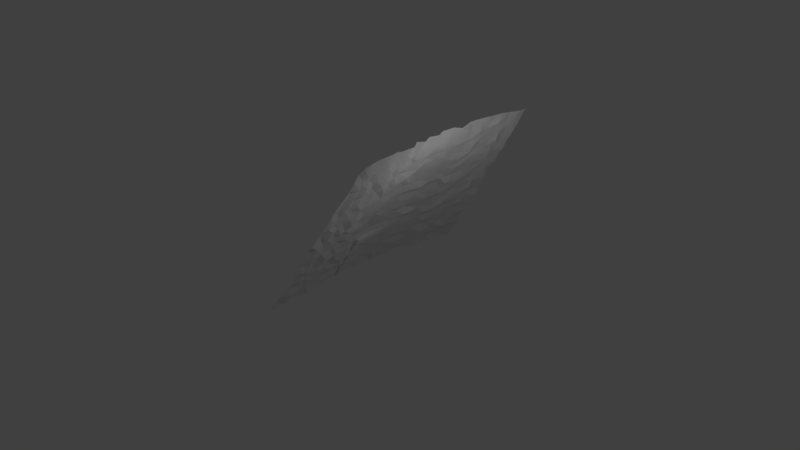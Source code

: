 # Source: startmenu.blend  (saved by Blender 2.79.0; exported with 4.5.12 LTS)
import bpy
from mathutils import Matrix  # noqa: F401  (used for matrix-valued properties, if any)

bpy.ops.wm.read_factory_settings(use_empty=True)
scene = bpy.context.scene
scene.name = 'Scene'

# ---- collections
col_collection_1 = bpy.data.collections.new('Collection 1'); scene.collection.children.link(col_collection_1)

# ---- materials (node trees are filled in below, after node groups)
mat_none = bpy.data.materials.new('None')
mat_none.alpha_threshold = 0.0
mat_none.use_transparent_shadow = False
mat_none.specular_color = (0.8, 0.8, 0.8)
mat_none.roughness = 0.5
mat_none.specular_intensity = 1.0
mat_none_001 = bpy.data.materials.new('None.001')
mat_none_001.alpha_threshold = 0.0
mat_none_001.use_transparent_shadow = False
mat_none_001.specular_color = (0.8, 0.8, 0.8)
mat_none_001.roughness = 0.5
mat_none_001.specular_intensity = 1.0
mat_none_002 = bpy.data.materials.new('None.002')
mat_none_002.alpha_threshold = 0.0
mat_none_002.use_transparent_shadow = False
mat_none_002.specular_color = (0.8, 0.8, 0.8)
mat_none_002.roughness = 0.5
mat_none_002.specular_intensity = 1.0

# ---- material node trees

# ---- world
world_world = bpy.data.worlds.new('World'); scene.world = world_world
world_world.color = (0.05088, 0.05088, 0.05088)
world_world.use_sun_shadow = False
world_world.sun_shadow_jitter_overblur = 0.0
world_world.cycles.sampling_method = 'MANUAL'

# ---- lights
light_lamp = bpy.data.lights.new('Lamp', 'POINT')
light_lamp.transmission_factor = 0.0
light_lamp.cutoff_distance = 30.0
light_lamp.energy = 100.0
light_lamp.shadow_buffer_clip_start = 1.001
light_lamp.shadow_soft_size = 0.1
light_lamp.shadow_maximum_resolution = 0.006
light_lamp.use_absolute_resolution = True

# ---- meshes
me_trunk2_cube = bpy.data.meshes.new('Trunk2_Cube')
me_trunk2_cube.from_pydata([(-0.8537, -8.172, 0.2925), (-0.8855, -4.591, -0.6812), (-0.8537, -8.172, -0.6583), (0.09708, -8.172, -0.6583), (0.1821, -5.621, -0.6812), (0.09708, -8.172, 0.2925), (-0.8811, -4.712, 0.3904), (-0.8855, 5.266, -0.6812), (0.1821, 5.362, -0.316), (0.1821, 5.362, -0.6812), (0.1821, 2.28, 0.3864), (0.1821, 2.959, -0.6812), (0.2186, 2.901, 0.2313), (0.1821, 3.233, 0.3864), (0.1821, 4.676, -0.3508), (0.1821, 5.362, -0.02033), (-0.8718, 2.41, 0.3986), (-0.8855, 3.168, 0.3864), (0.07671, 5.235, 0.3864), (-0.8855, 5.362, 0.3864), (0.1506, 5.282, -0.1682), (0.1821, 4.676, -0.4986), (-0.8855, 5.362, 0.162), (-0.8855, 5.362, -0.2496), (0.1821, 3.991, -0.6812), (-0.874, 0.693, 0.3966), (0.2, 0.7606, -0.7125), (0.1821, 0.4424, 0.4527), (-0.8748, 0.1149, 0.3959), (0.1643, 0.1596, 0.3645), (-0.8353, 0.3783, 0.3628), (-0.8387, 0.2421, -0.6077), (-0.8855, 0.004852, -0.6812), (0.1821, 0.3121, -0.6812), (0.1359, 0.4869, -0.6123), (0.1821, -0.1138, 0.3864), (-0.8855, 0.5231, -0.6812), (0.1908, 0.4647, -0.113), (-0.9038, -1.778, 0.2836), (-0.9121, -1.68, -0.7914), (0.1555, -1.391, -0.7914), (0.09747, -5.893, 0.3115), (0.004355, -4.804, 0.1157), (0.1555, -1.746, 0.2762), (-0.4383, -4.758, 0.3856), (-0.8855, 2.895, -0.6812), (-0.8855, 2.607, -0.4954), (-0.5059, 1.389, -0.6812), (-0.7642, 1.709, -0.6382)], [], [(0, 1, 2), (1, 3, 2), (4, 5, 3), (5, 6, 0), (3, 0, 2), (7, 8, 9), (10, 11, 12), (12, 11, 13), (14, 15, 13), (16, 10, 12), (12, 13, 17), (17, 16, 12), (17, 18, 19), (20, 21, 8), (22, 18, 15), (22, 15, 23), (15, 14, 20), (21, 9, 8), (20, 14, 21), (14, 24, 21), (23, 20, 8), (20, 23, 15), (25, 10, 16), (22, 23, 25), (24, 11, 7), (26, 10, 27), (28, 29, 30), (28, 31, 32), (33, 31, 34), (33, 29, 35), (30, 27, 25), (30, 36, 31), (34, 36, 26), (37, 29, 34), (28, 35, 29), (28, 30, 31), (33, 32, 31), (33, 34, 29), (30, 29, 27), (30, 25, 36), (34, 31, 36), (26, 37, 34), (1, 38, 39), (1, 40, 4), (41, 4, 42), (43, 38, 44), (43, 28, 38), (38, 32, 39), (40, 32, 33), (43, 33, 35), (43, 42, 40), (42, 44, 41), (41, 44, 6), (0, 6, 1), (1, 4, 3), (4, 41, 5), (5, 41, 6), (3, 5, 0), (7, 23, 8), (18, 13, 15), (13, 11, 14), (11, 24, 14), (17, 13, 18), (22, 19, 18), (21, 24, 9), (25, 27, 10), (7, 45, 46, 23), (36, 25, 23, 46), (25, 16, 22), (16, 17, 22), (17, 19, 22), (11, 26, 36, 47), (36, 48, 45, 47), (7, 9, 24), (26, 11, 10), (37, 27, 29), (26, 27, 37), (1, 6, 38), (1, 39, 40), (38, 6, 44), (44, 42, 43), (43, 35, 28), (38, 28, 32), (40, 39, 32), (43, 40, 33), (42, 4, 40), (46, 45, 48, 36), (47, 45, 7, 11)])
me_trunk2_cube.polygons.foreach_set('use_smooth', [True] * 88)
_k = set([(0, 2), (0, 5), (0, 6), (1, 2), (1, 4), (1, 39), (1, 40), (2, 3), (3, 4), (3, 5), (4, 5), (4, 40), (4, 41), (4, 42), (5, 6), (5, 41), (6, 38), (6, 41), (6, 44), (7, 8), (7, 9), (7, 23), (7, 45), (8, 9), (8, 20), (8, 21), (8, 23), (9, 24), (10, 11), (10, 12), (10, 16), (10, 25), (10, 27), (11, 12), (11, 13), (11, 24), (11, 26), (11, 47), (12, 13), (12, 16), (12, 17), (13, 15), (13, 17), (13, 18), (14, 15), (14, 20), (14, 21), (15, 18), (15, 20), (15, 22), (15, 23), (16, 17), (16, 22), (16, 25), (17, 19), (17, 22), (18, 19), (18, 22), (19, 22), (20, 21), (20, 23), (22, 23), (22, 25), (25, 27), (25, 30), (25, 36), (26, 34), (26, 36), (26, 37), (27, 29), (27, 30), (27, 37), (28, 29), (28, 30), (28, 31), (28, 32), (28, 35), (28, 38), (28, 43), (29, 30), (29, 33), (29, 34), (29, 35), (29, 37), (30, 31), (30, 36), (31, 32), (31, 33), (31, 34), (31, 36), (32, 33), (32, 39), (33, 34), (33, 35), (33, 40), (34, 36), (35, 43), (36, 46), (36, 47), (36, 48), (38, 39), (38, 43), (39, 40), (40, 42), (40, 43), (41, 42), (41, 44), (42, 43), (42, 44), (43, 44), (45, 46), (45, 47), (45, 48)])
me_trunk2_cube.attributes.new('sharp_edge', 'BOOLEAN', 'EDGE').data.foreach_set('value', [ (min(e.vertices), max(e.vertices)) in _k for e in me_trunk2_cube.edges])
_uv = me_trunk2_cube.uv_layers.new(name='UVMap')
_uv.uv.foreach_set('vector', [0.8283, 0.9304, 0.9376, 0.9429, 0.8285, 0.9472, 0.6887, 0.9464, 0.6831, 0.9637, 0.6835, 0.9469, 0.936, 0.9048, 0.8288, 0.9268, 0.8283, 0.91, 0.8205, 0.9651, 0.8157, 0.9478, 0.8205, 0.9483, 0.6831, 0.9461, 0.7007, 0.9293, 0.7007, 0.9461, 0.8086, 0.9285, 0.8153, 0.9474, 0.8086, 0.9474, 0.933, 0.9461, 0.933, 0.965, 0.8283, 0.9536, 0.7025, 0.9454, 0.8086, 0.93, 0.8086, 0.9489, 0.9385, 0.9106, 0.9395, 0.9165, 0.9364, 0.9237, 0.9417, 0.9643, 0.9389, 0.9459, 0.9417, 0.9448, 0.9389, 0.9646, 0.9362, 0.9635, 0.9389, 0.9448, 0.954, 0.9434, 0.9529, 0.9432, 0.954, 0.9238, 0.9395, 0.9237, 0.9425, 0.9066, 0.9427, 0.9237, 0.9393, 0.9139, 0.9385, 0.908, 0.9395, 0.9112, 0.8242, 0.9285, 0.8283, 0.9455, 0.8208, 0.9474, 0.8242, 0.9285, 0.8208, 0.9474, 0.8166, 0.9285, 0.8208, 0.9474, 0.8147, 0.9474, 0.8181, 0.9468, 0.9385, 0.908, 0.9395, 0.9048, 0.9395, 0.9112, 0.9393, 0.9139, 0.9385, 0.9106, 0.9385, 0.908, 0.9385, 0.9106, 0.9375, 0.9048, 0.9385, 0.908, 0.8166, 0.9285, 0.8181, 0.9468, 0.8153, 0.9474, 0.8181, 0.9468, 0.8166, 0.9285, 0.8208, 0.9474, 0.943, 0.9234, 0.9455, 0.9048, 0.9455, 0.9234, 0.6955, 0.9611, 0.6954, 0.9538, 0.7024, 0.9652, 0.8227, 0.9477, 0.8242, 0.9477, 0.8205, 0.9665, 0.9362, 0.9655, 0.933, 0.9461, 0.9356, 0.9448, 0.8087, 0.9094, 0.8279, 0.91, 0.8094, 0.91, 0.8087, 0.9094, 0.8094, 0.9272, 0.8086, 0.9285, 0.8283, 0.9285, 0.8094, 0.9272, 0.8274, 0.9273, 0.9529, 0.9257, 0.9529, 0.9442, 0.9526, 0.9446, 0.6843, 0.9279, 0.8085, 0.93, 0.6836, 0.9285, 0.6843, 0.9279, 0.6831, 0.9095, 0.684, 0.9108, 0.702, 0.9104, 0.6831, 0.9095, 0.8086, 0.9094, 0.8086, 0.92, 0.8082, 0.9285, 0.702, 0.9104, 0.8087, 0.9479, 0.809, 0.9666, 0.8086, 0.9663, 0.8087, 0.9094, 0.8094, 0.91, 0.8094, 0.9272, 0.8283, 0.9285, 0.8086, 0.9285, 0.8094, 0.9272, 0.8283, 0.9285, 0.8274, 0.9273, 0.8279, 0.91, 0.6843, 0.9279, 0.8082, 0.9285, 0.8085, 0.93, 0.6843, 0.9279, 0.6836, 0.9285, 0.6831, 0.9095, 0.702, 0.9104, 0.684, 0.9108, 0.6831, 0.9095, 0.8086, 0.9094, 0.8086, 0.92, 0.702, 0.9104, 0.9376, 0.9429, 0.9416, 0.9258, 0.9419, 0.9448, 0.6887, 0.9464, 0.6931, 0.965, 0.6868, 0.9653, 0.9443, 0.9605, 0.9522, 0.9446, 0.9477, 0.9584, 0.8111, 0.9661, 0.8112, 0.9474, 0.8157, 0.9556, 0.8111, 0.9661, 0.8087, 0.9479, 0.8112, 0.9474, 0.9416, 0.9258, 0.9443, 0.9429, 0.9419, 0.9448, 0.6931, 0.965, 0.6954, 0.9466, 0.6954, 0.9655, 0.9501, 0.9427, 0.9529, 0.9257, 0.9526, 0.9446, 0.9501, 0.9427, 0.9453, 0.94, 0.9504, 0.9238, 0.9477, 0.9584, 0.9522, 0.9665, 0.9443, 0.9605, 0.8172, 0.9651, 0.8157, 0.9556, 0.8157, 0.9478, 0.8283, 0.9304, 0.9373, 0.924, 0.9376, 0.9429, 0.6887, 0.9464, 0.6868, 0.9653, 0.6831, 0.9637, 0.936, 0.9048, 0.936, 0.9224, 0.8288, 0.9268, 0.8205, 0.9651, 0.8172, 0.9651, 0.8157, 0.9478, 0.6831, 0.9461, 0.6831, 0.9293, 0.7007, 0.9293, 0.8086, 0.9285, 0.8166, 0.9285, 0.8153, 0.9474, 0.9391, 0.9237, 0.9364, 0.9237, 0.9395, 0.9165, 0.9364, 0.9237, 0.936, 0.9048, 0.9385, 0.9106, 0.936, 0.9048, 0.9375, 0.9048, 0.9385, 0.9106, 0.9395, 0.9237, 0.9396, 0.9048, 0.9425, 0.9066, 0.8242, 0.9285, 0.8283, 0.9285, 0.8283, 0.9455, 0.9385, 0.908, 0.9375, 0.9048, 0.9395, 0.9048, 0.943, 0.9234, 0.9427, 0.9048, 0.9455, 0.9048, 0.6955, 0.9462, 0.6989, 0.9461, 0.6994, 0.9494, 0.6954, 0.9538, 0.7024, 0.9461, 0.7024, 0.9652, 0.6954, 0.9538, 0.6994, 0.9494, 0.7024, 0.9652, 0.6999, 0.9652, 0.6955, 0.9611, 0.6999, 0.9652, 0.6988, 0.965, 0.6955, 0.9611, 0.6988, 0.965, 0.6956, 0.9651, 0.6955, 0.9611, 0.8242, 0.9477, 0.8274, 0.9474, 0.8274, 0.9666, 0.8263, 0.9599, 0.8274, 0.9666, 0.8258, 0.9645, 0.8239, 0.9666, 0.8263, 0.9599, 0.8205, 0.9665, 0.8207, 0.9476, 0.8227, 0.9477, 0.9362, 0.9655, 0.933, 0.965, 0.933, 0.9461, 0.9361, 0.9548, 0.9356, 0.9448, 0.9362, 0.9464, 0.9362, 0.9655, 0.9356, 0.9448, 0.9361, 0.9548, 0.9376, 0.9429, 0.9373, 0.924, 0.9416, 0.9258, 0.6887, 0.9464, 0.6932, 0.9461, 0.6931, 0.965, 0.8112, 0.9474, 0.8157, 0.9478, 0.8157, 0.9556, 0.9489, 0.9153, 0.9455, 0.9067, 0.9489, 0.9048, 0.8111, 0.9661, 0.809, 0.9666, 0.8087, 0.9479, 0.9416, 0.9258, 0.9443, 0.9238, 0.9443, 0.9429, 0.6931, 0.965, 0.6932, 0.9461, 0.6954, 0.9466, 0.9501, 0.9427, 0.9504, 0.9238, 0.9529, 0.9257, 0.9453, 0.94, 0.9443, 0.9258, 0.9504, 0.9238, 0.6994, 0.9494, 0.6989, 0.9461, 0.7007, 0.9469, 0.7024, 0.9461, 0.8263, 0.9599, 0.8239, 0.9666, 0.8205, 0.9665, 0.8242, 0.9477])
me_trunk2_cube.materials.append(mat_none)
me_trunk2_cube.use_remesh_preserve_volume = False
me_trunk2_cube.use_remesh_preserve_attributes = False
me_trunk2_cube.use_mirror_vertex_groups = False
me_trunk2_cube.update()
me_trunk2_cube.normals_split_custom_set([tuple(v) for v in zip(*[iter([-1.0, -0.008205, 0.002547, -0.9999, -0.01049, 0.002844, -1.0, -0.008898, 0.0, -0.001253, -0.006701, -1.0, -0.006532, -0.008172, -0.9999, 0.0, -0.006417, -1.0, 0.9994, -0.03332, 0.0, 0.9994, -0.03332, 0.0, 0.9994, -0.03332, 0.0, 0.0, -0.02828, 0.9996, 0.0, -0.02828, 0.9996, 0.0, -0.02828, 0.9996, 0.0, -1.0, 0.0, 0.0, -1.0, 0.0, 0.0, -1.0, 0.0, -0.08931, 0.996, 0.0, -0.08931, 0.996, 0.0, -0.08931, 0.996, 0.0, 0.9966, -0.06939, -0.04416, 0.9966, -0.06939, -0.04416, 0.9966, -0.06939, -0.04416, 0.9918, 0.1238, -0.03179, 0.9918, 0.1238, -0.03179, 0.9918, 0.1238, -0.03179, 1.0, 6.571e-09, 0.0, 1.0, 1.517e-08, 0.0, 1.0, -4.434e-09, 0.0, 0.04089, 0.2395, 0.97, 0.04089, 0.2395, 0.97, 0.04089, 0.2395, 0.97, 0.02567, -0.4213, 0.9066, 0.02567, -0.4213, 0.9066, 0.02567, -0.4213, 0.9066, 0.1435, 0.01845, 0.9895, 0.1435, 0.01845, 0.9895, 0.1435, 0.01845, 0.9895, -2.937e-08, 0.0, 1.0, 1e-08, 0.0, 1.0, 3.529e-08, 0.0, 1.0, 0.9819, -0.04869, 0.1828, 0.9819, -0.04869, 0.1828, 0.9819, -0.04869, 0.1828, 0.05282, 0.9495, 0.3093, 0.05282, 0.9495, 0.3093, 0.05282, 0.9495, 0.3093, 0.0, 1.0, 0.0, 0.0, 1.0, 0.0, 0.0, 1.0, 0.0, 0.9525, 0.1322, -0.2744, 0.9525, 0.1322, -0.2744, 0.9525, 0.1322, -0.2744, 1.0, 0.0, 0.0, 1.0, 0.0, 0.0, 1.0, 0.0, 0.0, 0.9987, 0.05191, 0.0, 0.9987, 0.05191, 0.0, 0.9987, 0.05191, 0.0, 1.0, 6.571e-09, 0.0, 1.0, 0.0, 0.0, 1.0, 0.0, 0.0, 0.02986, 0.8766, 0.4804, 0.02986, 0.8766, 0.4804, 0.02986, 0.8766, 0.4804, 0.1053, 0.8652, -0.4903, 0.1053, 0.8652, -0.4903, 0.1053, 0.8652, -0.4903, 0.01137, -0.001162, 0.9999, 0.01137, -0.001162, 0.9999, 0.01137, -0.001162, 0.9999, -1.0, -0.002461, 0.0, -1.0, -0.001039, 0.00668, -1.0, -0.002101, 0.002993, 0.0, 0.0, -1.0, 0.0, 0.0, -1.0, 0.0, 0.0, -1.0, 1.0, 0.003449, 0.006246, 0.9999, 0.001738, 0.01384, 0.9999, -2.933e-05, 0.01536, 0.02477, 0.1212, 0.9923, 0.02477, 0.1212, 0.9923, 0.02477, 0.1212, 0.9923, -0.9804, 0.1968, -0.01034, -0.9804, 0.1968, -0.01034, -0.9804, 0.1968, -0.01034, -0.0909, 0.3443, -0.9345, -0.0909, 0.3443, -0.9345, -0.0909, 0.3443, -0.9345, 0.9974, 0.06731, 0.02685, 0.9974, 0.06731, 0.02685, 0.9974, 0.06731, 0.02685, -0.08014, -0.1163, 0.99, -0.08014, -0.1163, 0.99, -0.08014, -0.1163, 0.99, -0.9871, -0.1579, 0.02563, -0.9871, -0.1579, 0.02563, -0.9871, -0.1579, 0.02563, 0.05048, -0.3536, -0.934, 0.05048, -0.3536, -0.934, 0.05048, -0.3536, -0.934, 0.9567, -0.2666, -0.117, 0.9568, -0.2662, -0.117, 0.9566, -0.2667, -0.117, 0.0266, 0.08152, 0.9963, 0.0266, 0.08152, 0.9963, 0.0266, 0.08152, 0.9963, -0.9891, 0.1463, -0.01706, -0.9891, 0.1463, -0.01706, -0.9891, 0.1463, -0.01706, -0.08946, 0.3109, -0.9462, -0.08946, 0.3109, -0.9462, -0.08946, 0.3109, -0.9462, 0.9703, 0.2365, 0.05107, 0.9703, 0.2365, 0.05107, 0.9703, 0.2365, 0.05107, -0.06581, -0.293, 0.9538, -0.06581, -0.293, 0.9538, -0.06581, -0.293, 0.9538, -0.9916, -0.1254, 0.03035, -0.9916, -0.1254, 0.03035, -0.9916, -0.1254, 0.03035, 0.05667, -0.2438, -0.9682, 0.05667, -0.2438, -0.9682, 0.05667, -0.2438, -0.9682, 0.9566, -0.2668, -0.117, 0.9567, -0.2666, -0.117, 0.9566, -0.2667, -0.117, -0.9999, -0.01049, 0.002844, -1.0, -0.007885, 0.00405, -0.9999, -0.008874, 0.006906, -0.02526, -0.02619, -0.9993, -0.02526, -0.02619, -0.9993, -0.02526, -0.02619, -0.9993, 0.9881, 0.1048, 0.113, 0.9881, 0.1048, 0.113, 0.9881, 0.1048, 0.113, 0.005875, 0.03512, 0.9994, 0.01238, 0.03612, 0.9993, 0.007757, 0.0354, 0.9993, 0.008673, -0.05939, 0.9982, 0.008673, -0.05939, 0.9982, 0.008673, -0.05939, 0.9982, -0.9998, 0.01506, 0.008854, -0.9998, 0.01506, 0.008974, -0.9998, 0.01518, 0.009081, -0.01843, 0.06496, -0.9977, -0.01793, 0.06533, -0.9977, -0.01865, 0.06483, -0.9977, 0.9999, -0.01588, -0.006111, 0.9999, -0.0155, -0.00527, 0.9999, -0.01586, -0.006327, 0.9987, -0.04853, -0.01613, 0.9987, -0.04853, -0.01613, 0.9987, -0.04853, -0.01613, 0.5253, 0.194, 0.8285, 0.5253, 0.194, 0.8285, 0.5253, 0.194, 0.8285, 0.004297, -0.06312, 0.998, 0.004297, -0.06312, 0.998, 0.004297, -0.06312, 0.998, -1.0, -0.008205, 0.002547, -1.0, -0.007839, 0.003305, -0.9999, -0.01049, 0.002844, -0.001253, -0.006701, -1.0, -0.008414, -0.008726, -0.9999, -0.006532, -0.008172, -0.9999, 0.9964, -0.0008754, 0.08473, 0.9964, -0.0008754, 0.08473, 0.9964, -0.0008754, 0.08473, 0.07039, -0.008325, 0.9975, 0.07039, -0.008325, 0.9975, 0.07039, -0.008325, 0.9975, 0.0, -1.0, 0.0, 0.0, -1.0, 0.0, 0.0, -1.0, 0.0, -0.01346, 0.9762, -0.2165, -0.01346, 0.9762, -0.2165, -0.01346, 0.9762, -0.2165, 0.9628, 0.05069, 0.2653, 0.9628, 0.05069, 0.2653, 0.9628, 0.05069, 0.2653, 1.0, -4.434e-09, 0.0, 1.0, -7.318e-09, 0.0, 1.0, 6.571e-09, 0.0, 1.0, -7.318e-09, 0.0, 1.0, 0.0, 0.0, 1.0, 6.571e-09, 0.0, -2.937e-08, 0.0, 1.0, -5.558e-08, 0.0, 1.0, 1e-08, 0.0, 1.0, 0.1305, 0.9914, 0.0, 0.1305, 0.9914, 0.0, 0.1305, 0.9914, 0.0, 1.0, 0.0, 0.0, 1.0, 0.0, 0.0, 1.0, 0.0, 0.0, -0.04446, 0.03599, 0.9984, -0.04446, 0.03599, 0.9984, -0.04446, 0.03599, 0.9984, -1.0, 3.71e-08, 0.0, -1.0, 3.71e-08, 0.0, -1.0, -0.0002543, 0.002473, -1.0, -0.001039, 0.00668, -0.9999, -0.0009643, 0.01081, -1.0, -0.002101, 0.002993, -1.0, -0.001039, 0.00668, -1.0, -0.0002543, 0.002473, -0.9973, 0.001209, 0.0729, -0.9973, 0.001209, 0.0729, -0.9973, 0.001209, 0.0729, -0.9785, -0.021, -0.2053, -0.9785, -0.021, -0.2053, -0.9785, -0.021, -0.2053, -1.0, 0.0, 0.0, -1.0, 0.0, 0.0, -1.0, 0.0, 0.0, -0.03184, 0.01396, -0.9994, -0.03184, 0.01396, -0.9994, -0.03184, 0.01396, -0.9994, -0.03184, 0.01396, -0.9994, -0.1644, 0.0, -0.9864, -0.1644, 0.0, -0.9864, -0.1644, 0.0, -0.9864, -0.1644, 0.0, -0.9864, 0.0, 0.0, -1.0, 0.0, 0.0, -1.0, 0.0, 0.0, -1.0, 1.0, 0.003449, 0.006246, 1.0, 0.008047, 0.005121, 0.9999, 0.001738, 0.01384, 0.9977, -0.06692, 0.01261, 0.9977, -0.06692, 0.01261, 0.9977, -0.06692, 0.01261, 1.0, 0.003449, 0.006246, 0.9999, -2.933e-05, 0.01536, 0.9999, -0.000193, 0.01527, -0.9999, -0.01049, 0.002844, -1.0, -0.007839, 0.003305, -1.0, -0.007885, 0.00405, 0.01022, -0.03773, -0.9992, 0.01022, -0.03773, -0.9992, 0.01022, -0.03773, -0.9992, 0.01238, 0.03612, 0.9993, 0.01473, 0.0365, 0.9992, 0.007757, 0.0354, 0.9993, 0.5138, -0.07029, 0.855, 0.5138, -0.07029, 0.855, 0.5138, -0.07029, 0.855, -0.005584, -0.06725, 0.9977, -0.005584, -0.06725, 0.9977, -0.005584, -0.06725, 0.9977, -0.9998, 0.01506, 0.008854, -0.9999, 0.01484, 0.008452, -0.9998, 0.01506, 0.008974, -0.01843, 0.06496, -0.9977, -0.01774, 0.06551, -0.9977, -0.01793, 0.06533, -0.9977, 0.9999, -0.01588, -0.006111, 0.9999, -0.01528, -0.005079, 0.9999, -0.0155, -0.00527, 0.9784, 0.01153, 0.2064, 0.9784, 0.01153, 0.2064, 0.9784, 0.01153, 0.2064, -0.7619, 0.0, -0.6477, -0.7619, 0.0, -0.6477, -0.7619, 0.0, -0.6477, -0.7619, 0.0, -0.6477, 0.0, 0.0, -1.0, 0.0, 0.0, -1.0, 0.0, 0.0, -1.0, 0.0, 0.0, -1.0])] * 3)])
me_plane_001 = bpy.data.meshes.new('Plane.001')
me_plane_001.from_pydata([(-4.244, -4.227, 0.1108), (4.208, -4.185, 0.06617), (-4.341, 4.266, 0.09031), (4.282, 4.256, 0.09232), (-4.27, 3.501, 0.09423), (-4.306, 2.835, 0.1332), (-4.377, 1.941, 0.107), (-4.3, 1.158, 0.108), (-4.334, 0.3919, 0.07085), (-4.264, -0.3149, 0.01924), (-4.189, -1.143, 0.06925), (-4.362, -1.916, 0.01383), (-4.342, -2.631, 0.1405), (-4.332, -3.515, 0.1093), (-3.543, -4.258, 0.06943), (-2.792, -4.197, 0.05466), (-2.04, -4.288, 0.08096), (-1.158, -4.176, 0.09355), (-0.3904, -4.283, 0.1497), (0.3276, -4.178, 0.1228), (1.166, -4.188, 0.07133), (1.873, -4.31, 0.05763), (2.75, -4.248, 0.04902), (3.478, -4.257, 0.07388), (4.248, -3.492, 0.1194), (4.23, -2.648, 0.1059), (4.161, -2.079, 0.1011), (4.297, -1.244, 0.1396), (4.211, -0.4022, 0.1499), (4.15, 0.3645, 0.1712), (4.189, 1.185, -0.01834), (4.241, 1.889, 0.1057), (4.223, 2.796, 0.1289), (4.24, 3.474, 0.1119), (3.475, 4.273, 0.04861), (2.607, 4.338, 0.09769), (1.89, 4.311, 0.0503), (1.019, 4.316, 0.06408), (0.4307, 4.2, 0.1425), (-0.4115, 4.308, 0.1015), (-1.213, 4.312, 0.001469), (-1.933, 4.347, 0.01957), (-2.662, 4.281, 0.1393), (-3.535, 4.307, 0.08777), (-3.525, -3.468, -0.02292), (-3.529, -2.721, 0.05498), (-3.536, -1.934, 0.1402), (-3.569, -1.167, 0.1189), (-3.542, -0.3707, 0.09632), (-3.509, 0.3439, 0.06267), (-3.521, 1.247, 0.09083), (-3.604, 1.869, 0.08678), (-3.554, 2.759, 0.07531), (-3.53, 3.566, 0.08856), (-2.732, -3.434, 0.02625), (-2.868, -2.665, 0.09247), (-2.766, -1.915, 0.1428), (-2.842, -1.19, 0.01622), (-2.678, -0.3838, 0.1421), (-2.804, 0.4254, 0.04942), (-2.805, 1.261, 0.06868), (-2.739, 1.978, 0.1713), (-2.787, 2.722, 0.03566), (-2.791, 3.495, 0.05764), (-2.016, -3.522, 0.02527), (-1.999, -2.623, 0.0154), (-1.971, -1.869, 0.07541), (-2.021, -1.114, 0.01702), (-2.018, -0.3762, 0.0487), (-2.037, 0.4499, 0.01205), (-1.943, 1.168, 0.08096), (-1.993, 1.931, 0.1501), (-2.05, 2.721, 0.08362), (-1.98, 3.528, 0.0942), (-1.215, -3.537, 0.0171), (-1.25, -2.658, 0.08811), (-1.168, -1.932, 0.1272), (-1.253, -1.189, 0.1334), (-1.236, -0.3691, 0.1407), (-1.283, 0.3976, 0.05455), (-1.1, 1.231, 0.07554), (-1.306, 2.007, 0.1225), (-1.133, 2.726, 0.04154), (-1.211, 3.521, 0.07463), (-0.3527, -3.52, 0.09397), (-0.5047, -2.692, 0.1146), (-0.4884, -1.873, 0.02975), (-0.3744, -1.168, 0.06216), (-0.3821, -0.3698, 0.05072), (-0.4304, 0.3444, 0.03803), (-0.4525, 1.281, 0.04666), (-0.3723, 2.033, 0.06739), (-0.3804, 2.713, 0.1296), (-0.4529, 3.583, -0.005487), (0.3661, -3.44, 0.03323), (0.3854, -2.778, 0.1129), (0.2606, -1.885, 0.01803), (0.3683, -1.235, 0.09286), (0.3687, -0.3937, 0.07324), (0.3522, 0.3544, 0.1504), (0.3686, 1.245, 0.1464), (0.3888, 1.947, -0.03071), (0.3491, 2.75, 0.01869), (0.2895, 3.561, 0.1313), (1.141, -3.522, 0.1563), (1.101, -2.679, 0.1254), (1.126, -1.814, 0.05224), (1.122, -1.093, 0.118), (1.209, -0.374, 0.1021), (1.091, 0.5161, 0.1346), (1.186, 1.19, 0.1075), (1.219, 1.93, 0.06914), (1.142, 2.702, 0.0956), (1.104, 3.545, 0.0703), (1.917, -3.443, 0.06436), (1.963, -2.721, 0.1333), (1.909, -1.94, 0.1047), (1.957, -1.194, 0.1135), (2.011, -0.3098, 0.00497), (1.987, 0.4761, 0.1285), (1.923, 1.217, 0.08299), (1.955, 1.954, 0.02564), (1.981, 2.765, 0.03889), (1.958, 3.576, 0.03757), (2.622, -3.363, 0.0999), (2.773, -2.711, 0.102), (2.67, -1.843, 0.01692), (2.676, -1.125, 0.07579), (2.706, -0.2828, 0.1572), (2.53, 0.4269, 0.1855), (2.698, 1.181, 0.07673), (2.694, 2.005, 0.1344), (2.755, 2.751, 0.1427), (2.628, 3.524, 0.00119), (3.521, -3.5, 0.06055), (3.417, -2.659, 0.08197), (3.468, -1.902, 0.1138), (3.464, -1.108, 0.04395), (3.445, -0.3651, 0.06672), (3.429, 0.385, 0.02813), (3.44, 1.125, 0.05808), (3.412, 1.98, 0.1003), (3.478, 2.733, 0.1046), (3.479, 3.58, 0.08111), (-4.281, -3.81, 0.07609), (3.831, -4.21, 0.1309), (4.29, 3.972, 0.04352), (-3.91, 4.249, 0.1391), (-4.318, 3.867, 0.1349), (-4.299, 3.167, 0.06221), (-4.26, 2.392, -0.008191), (-4.238, 1.663, 0.136), (-4.359, 0.8195, 0.05656), (-4.322, -0.01881, 0.02243), (-4.377, -0.7801, 0.1081), (-4.299, -1.474, 0.0168), (-4.314, -2.294, 0.08702), (-4.324, -3.056, 0.09589), (-3.991, -4.247, 0.08585), (-3.184, -4.263, 0.07193), (-2.378, -4.214, 0.06716), (-1.553, -4.266, 0.1466), (-0.8423, -4.234, 0.08216), (-0.1149, -4.283, 0.04698), (0.733, -4.254, 0.06843), (1.534, -4.251, 0.06576), (2.282, -4.247, 0.07728), (3.073, -4.279, 0.03347), (4.309, -3.86, 0.0684), (4.263, -3.127, 0.1084), (4.234, -2.315, 0.1184), (4.247, -1.467, 0.0206), (4.215, -0.7779, 0.05005), (4.198, 0.04665, 0.05901), (4.313, 0.7596, 0.05133), (4.191, 1.63, 0.1177), (4.318, 2.423, 0.06333), (4.276, 3.129, 0.1125), (3.912, 4.286, 0.09992), (3.077, 4.297, 0.06522), (2.326, 4.311, 0.1089), (1.526, 4.342, 0.1338), (0.7668, 4.291, 0.08812), (-0.06328, 4.256, 0.04832), (-0.7737, 4.295, 0.09973), (-1.639, 4.326, 0.04223), (-2.392, 4.276, 0.04476), (-3.249, 4.348, 0.0481), (-3.524, 3.897, 0.09853), (-3.521, -3.882, 0.04486), (-3.547, -3.048, 0.05748), (-3.52, -2.307, 0.1358), (-3.561, -1.518, 0.09429), (-3.552, -0.7856, 0.08214), (-3.533, 0.008819, 0.08542), (-3.572, 0.827, 0.02661), (-3.53, 1.603, 0.09203), (-3.558, 2.381, 0.06581), (-3.547, 3.125, 0.0669), (-2.822, 3.95, 0.09493), (-2.796, -3.894, 0.1123), (-2.813, -3.042, 0.08575), (-2.703, -2.281, 0.05784), (-2.767, -1.584, 0.1605), (-2.813, -0.781, 0.05653), (-2.7, 0.02307, 0.05492), (-2.743, 0.7704, 0.05611), (-2.763, 1.632, 0.07429), (-2.791, 2.348, 0.141), (-2.732, 3.145, 0.1679), (-1.975, 3.934, 0.108), (-1.914, -3.815, 0.01092), (-1.983, -3.065, 0.1196), (-1.968, -2.297, 0.03572), (-2.031, -1.526, 0.06913), (-2.02, -0.7046, 0.08472), (-1.952, 0.05331, 0.03908), (-1.944, 0.7974, 0.09809), (-2.019, 1.593, 0.0838), (-1.949, 2.319, 0.04533), (-1.959, 3.162, 0.09707), (-1.217, 3.968, 0.04796), (-1.218, -3.83, 0.05958), (-1.183, -3.097, 0.08304), (-1.269, -2.304, 0.1271), (-1.173, -1.532, 0.08669), (-1.262, -0.7122, 0.1462), (-1.176, 0.06188, 0.0913), (-1.177, 0.793, 0.00896), (-1.24, 1.561, 0.1306), (-1.234, 2.354, -0.007013), (-1.162, 3.187, 0.04593), (-0.4578, 3.879, 0.1078), (-0.4388, -3.836, -0.003848), (-0.3886, -3.091, 0.06096), (-0.407, -2.297, 0.1159), (-0.467, -1.508, 0.04598), (-0.3313, -0.7321, 0.1168), (-0.3999, 0.04357, 0.1069), (-0.5136, 0.7721, 0.05985), (-0.5019, 1.536, 0.08713), (-0.4288, 2.351, 0.06564), (-0.4493, 3.174, 0.1016), (0.3198, 3.918, 0.08416), (0.358, -3.962, 0.133), (0.3723, -3.083, 0.1031), (0.3073, -2.35, -0.01727), (0.3418, -1.537, 0.1087), (0.3282, -0.8031, 0.03904), (0.3701, 0.03914, 0.09755), (0.3595, 0.8321, 0.09645), (0.3553, 1.643, 0.1457), (0.3844, 2.377, 0.0375), (0.2917, 3.18, 0.08449), (1.065, 3.999, 0.02874), (1.133, -3.836, 0.07263), (1.139, -3.024, 0.119), (1.075, -2.292, 0.04735), (1.138, -1.551, 0.0925), (1.125, -0.7502, 0.1125), (1.194, -0.03665, 0.101), (1.073, 0.7772, 0.09013), (1.024, 1.543, 0.1314), (1.091, 2.263, 0.0713), (1.117, 3.244, 0.1025), (1.857, 3.897, 0.1135), (1.889, -3.872, 0.1277), (1.929, -3.119, 0.1694), (1.864, -2.32, 0.1435), (1.897, -1.523, 0.04756), (1.822, -0.7237, 0.04181), (1.889, 0.002099, 0.07149), (1.856, 0.8797, 0.09429), (1.933, 1.547, 0.07375), (1.902, 2.404, 0.05804), (1.894, 3.135, 0.02477), (2.624, 3.894, 0.1505), (2.662, -3.851, 0.1119), (2.655, -2.991, 0.02801), (2.67, -2.37, 0.04717), (2.726, -1.526, 0.1271), (2.669, -0.746, 0.08663), (2.657, 0.007814, 0.07737), (2.708, 0.7665, 0.1323), (2.663, 1.569, 0.1055), (2.666, 2.419, 0.02872), (2.622, 3.193, 0.1078), (3.473, 3.931, 0.03087), (3.468, -3.822, 0.1125), (3.46, -3.064, 0.09009), (3.443, -2.292, 0.05349), (3.477, -1.537, 0.08243), (3.44, -0.7385, 0.07158), (3.444, 0.05846, 0.09086), (3.466, 0.8481, 0.03718), (3.48, 1.584, 0.07395), (3.522, 2.385, 0.02921), (3.493, 3.145, 0.1164), (-3.96, -3.492, 0.08757), (-3.921, -2.694, 0.1281), (-3.912, -1.94, 0.1196), (-3.924, -1.118, 0.06118), (-3.901, -0.3376, 0.05681), (-3.949, 0.3931, 0.03023), (-3.952, 1.163, 0.04499), (-3.885, 1.99, 0.1177), (-3.992, 2.748, 0.1159), (-3.896, 3.538, 0.1163), (-3.166, -3.442, 0.1062), (-3.175, -2.659, 0.04824), (-3.144, -1.945, 0.1479), (-3.138, -1.114, 0.06159), (-3.093, -0.3503, 0.1326), (-3.11, 0.4004, 0.04387), (-3.166, 1.186, 0.1421), (-3.106, 1.977, 0.03655), (-3.157, 2.697, 0.07486), (-3.233, 3.499, 0.04798), (-2.346, -3.513, 0.07965), (-2.384, -2.698, 0.04312), (-2.331, -1.907, 0.1831), (-2.324, -1.127, 0.0667), (-2.413, -0.4028, 0.08048), (-2.393, 0.4487, 0.02599), (-2.37, 1.224, 0.06068), (-2.354, 1.887, 0.08287), (-2.34, 2.745, 0.0654), (-2.388, 3.485, 0.07715), (-1.626, -3.472, 0.04227), (-1.543, -2.72, -0.008471), (-1.572, -2.009, 0.05317), (-1.58, -1.119, 0.08165), (-1.589, -0.3821, 0.05009), (-1.631, 0.4259, 0.007529), (-1.589, 1.256, 0.09029), (-1.641, 2.001, 0.0666), (-1.557, 2.765, 0.1113), (-1.527, 3.543, 0.03872), (-0.7892, -3.46, 0.03309), (-0.8251, -2.691, 0.08648), (-0.8093, -1.937, 0.007717), (-0.7881, -1.101, 0.09027), (-0.7534, -0.3403, 0.0825), (-0.7684, 0.395, 0.07935), (-0.8115, 1.203, 0.06976), (-0.78, 2.008, 0.1458), (-0.8222, 2.762, 0.06573), (-0.8294, 3.518, 0.08132), (-0.07925, -3.467, 0.03478), (-0.06644, -2.69, 0.02561), (-0.02977, -1.953, 0.09282), (-0.05852, -1.156, 0.1007), (-0.03813, -0.4141, 0.0803), (-0.03998, 0.3842, 0.06149), (-0.0877, 1.163, 0.1187), (-0.03375, 1.943, 0.109), (-0.07174, 2.761, 0.08635), (-0.04356, 3.588, 0.06886), (0.6687, -3.468, 0.1359), (0.7362, -2.71, 0.05715), (0.7123, -1.864, 0.09643), (0.7673, -1.118, 0.1059), (0.7298, -0.3519, 0.07468), (0.7396, 0.4431, 0.04991), (0.7399, 1.216, 0.08206), (0.7061, 1.925, 0.1033), (0.7383, 2.749, 0.06728), (0.7473, 3.506, 0.137), (1.518, -3.482, 0.09767), (1.476, -2.697, 0.07118), (1.477, -1.97, 0.09434), (1.426, -1.174, 0.07873), (1.602, -0.3159, 0.07989), (1.534, 0.3904, 0.1598), (1.528, 1.254, 0.09614), (1.425, 1.943, 0.09954), (1.505, 2.707, 0.06553), (1.434, 3.55, 0.01877), (2.314, -3.389, 0.05987), (2.241, -2.689, 0.09982), (2.301, -1.923, 0.03396), (2.33, -1.116, 0.09205), (2.23, -0.372, 0.1518), (2.343, 0.4233, 0.09839), (2.28, 1.195, 0.04069), (2.265, 1.975, 0.1105), (2.32, 2.782, 0.124), (2.376, 3.5, 0.1325), (3.021, -3.502, 0.1589), (3.078, -2.671, 0.07621), (3.066, -1.906, 0.03621), (3.061, -1.191, 0.1033), (3.028, -0.4164, 0.07128), (3.098, 0.4229, 0.06852), (3.121, 1.253, 0.06352), (2.999, 1.967, 0.06316), (3.089, 2.732, 0.1108), (3.059, 3.505, 0.08307), (3.817, -3.473, 0.0621), (3.87, -2.655, 0.04774), (3.816, -1.938, 0.09055), (3.84, -1.076, 0.117), (3.847, -0.3217, 0.07077), (3.821, 0.4093, 0.1195), (3.804, 1.182, 0.09883), (3.854, 1.923, 0.1622), (3.877, 2.753, 0.1023), (3.781, 3.559, 0.06409), (3.907, 3.882, 0.05911), (-3.977, 3.894, 0.09695), (-3.185, 3.887, 0.05129), (-2.408, 3.908, 0.0415), (-1.682, 3.915, 0.05428), (-0.803, 3.944, 0.1345), (0.01401, 3.923, 0.08645), (0.6798, 3.997, 0.0839), (1.583, 3.914, 0.09097), (2.299, 3.84, 0.1169), (3.07, 3.892, 0.1405), (-3.972, -3.855, 0.137), (-3.984, -3.059, 0.1548), (-3.962, -2.293, 0.08059), (-3.951, -1.564, 0.03977), (-3.952, -0.7141, 0.1706), (-3.914, -0.02749, 0.1002), (-4.026, 0.7565, 0.04706), (-3.976, 1.541, 0.09975), (-3.998, 2.422, 0.0465), (-3.903, 3.098, 0.2001), (-3.142, -3.885, 0.1143), (-3.211, -3.055, 0.1102), (-3.259, -2.273, 0.02154), (-3.206, -1.442, 0.04573), (-3.153, -0.774, 0.1733), (-3.158, 0.02348, 0.09428), (-3.145, 0.7597, 0.1082), (-3.038, 1.541, 0.0551), (-3.174, 2.366, 0.04625), (-3.071, 3.167, -0.02203), (-2.363, -3.8, 0.1467), (-2.395, -3.051, 0.04955), (-2.309, -2.31, 0.1238), (-2.314, -1.566, 0.06093), (-2.362, -0.7526, 0.21), (-2.449, 0.07041, 0.08193), (-2.409, 0.7847, 0.09083), (-2.315, 1.619, 0.104), (-2.309, 2.431, 0.03968), (-2.326, 3.161, 0.1238), (-1.541, -3.865, 0.1103), (-1.529, -3.1, 0.1248), (-1.575, -2.216, 0.1334), (-1.657, -1.558, 0.1167), (-1.581, -0.7622, 0.04908), (-1.676, 0.1469, -0.02553), (-1.619, 0.9062, 0.1575), (-1.569, 1.553, 0.05062), (-1.586, 2.337, 0.04451), (-1.599, 3.12, 0.07729), (-0.7459, -3.889, 0.02837), (-0.8633, -3.12, 0.1149), (-0.835, -2.391, 0.1302), (-0.8346, -1.543, 0.07735), (-0.7921, -0.6953, 0.1649), (-0.8035, 0.04293, 0.08746), (-0.8784, 0.7237, 0.2076), (-0.7852, 1.546, 0.1227), (-0.7936, 2.44, 0.09817), (-0.8015, 3.181, 0.06024), (-0.02353, -3.791, 0.1235), (-0.03623, -3.049, 0.115), (-0.1094, -2.41, 0.05526), (-0.08674, -1.528, 0.1585), (-0.008696, -0.7563, 0.06439), (-0.05619, 0.08128, 0.12), (0.02997, 0.8707, 0.03249), (-0.03804, 1.545, 0.09685), (-0.07113, 2.426, 0.05738), (0.07999, 3.091, 0.08265), (0.7139, -3.844, 0.03938), (0.7394, -3.099, 0.1118), (0.7237, -2.3, 0.01848), (0.7299, -1.519, 0.1023), (0.6769, -0.6888, 0.04872), (0.7322, 0.02724, 0.06693), (0.7329, 0.8458, -0.02434), (0.7238, 1.614, 0.06222), (0.7935, 2.32, 0.1299), (0.7293, 3.13, 0.06836), (1.494, -3.783, 0.1552), (1.436, -3.05, 0.1314), (1.423, -2.355, 0.1023), (1.53, -1.499, 0.1514), (1.548, -0.7846, 0.08619), (1.518, -0.02002, 0.01958), (1.514, 0.7949, 0.127), (1.576, 1.539, 0.1124), (1.486, 2.297, 0.03024), (1.483, 3.122, 0.04124), (2.297, -3.905, 0.1206), (2.316, -3.063, -0.01671), (2.188, -2.278, 0.1617), (2.3, -1.565, 0.07094), (2.322, -0.7521, 0.1663), (2.263, 0.06573, 0.03238), (2.363, 0.8234, 0.1172), (2.294, 1.568, 0.1183), (2.24, 2.387, 0.02105), (2.296, 3.231, 0.09601), (2.995, -3.743, -0.03654), (3.048, -3.133, 0.1517), (3.067, -2.29, 0.05679), (3.115, -1.58, 0.08564), (3.127, -0.7031, 0.1337), (3.046, 0.08895, 0.04331), (3.133, 0.826, 0.01762), (2.98, 1.507, 0.02947), (2.953, 2.301, 0.09628), (3.003, 3.179, 0.1165), (3.886, -3.889, 0.04939), (3.855, -3.084, 0.07487), (3.774, -2.291, 0.07596), (3.793, -1.461, 0.0331), (3.903, -0.7179, 0.03458), (3.764, -0.02665, 0.1407), (3.814, 0.8043, 0.03337), (3.814, 1.646, 0.06115), (3.792, 2.317, 0.1047), (3.846, 3.032, -0.01936)], [], [(33, 408, 407), (53, 409, 307), (53, 410, 188), (73, 411, 327), (83, 412, 337), (93, 413, 347), (103, 414, 357), (113, 415, 367), (123, 416, 377), (133, 417, 387), (143, 418, 397), (14, 419, 158), (44, 420, 298), (45, 421, 299), (46, 422, 300), (47, 423, 301), (48, 424, 302), (49, 425, 303), (50, 426, 304), (51, 427, 305), (52, 428, 306), (15, 429, 159), (54, 430, 308), (55, 431, 309), (56, 432, 310), (57, 433, 311), (58, 434, 312), (59, 435, 313), (60, 436, 314), (61, 437, 315), (62, 438, 316), (16, 439, 160), (64, 440, 318), (65, 441, 319), (66, 442, 320), (67, 443, 321), (68, 444, 322), (69, 445, 323), (70, 446, 324), (61, 447, 208), (62, 448, 209), (17, 449, 161), (74, 450, 328), (75, 451, 329), (76, 452, 330), (77, 453, 331), (78, 454, 332), (79, 455, 333), (80, 456, 334), (71, 457, 219), (72, 458, 220), (18, 459, 162), (84, 460, 338), (85, 461, 339), (86, 462, 340), (87, 463, 341), (88, 464, 342), (89, 465, 343), (90, 466, 344), (81, 467, 230), (82, 468, 231), (19, 469, 163), (94, 470, 348), (95, 471, 349), (96, 472, 350), (97, 473, 351), (98, 474, 352), (99, 475, 353), (100, 476, 354), (91, 477, 241), (92, 478, 242), (20, 479, 164), (104, 480, 358), (105, 481, 359), (106, 482, 360), (107, 483, 361), (108, 484, 362), (109, 485, 363), (110, 486, 364), (101, 487, 252), (102, 488, 253), (21, 489, 165), (114, 490, 368), (115, 491, 369), (116, 492, 370), (117, 493, 371), (118, 494, 372), (119, 495, 373), (120, 496, 374), (111, 497, 263), (112, 498, 264), (22, 499, 166), (124, 500, 378), (125, 501, 379), (126, 502, 380), (127, 503, 381), (118, 504, 271), (129, 505, 383), (130, 506, 384), (121, 507, 274), (122, 508, 275), (23, 509, 167), (134, 510, 388), (135, 511, 389), (136, 512, 390), (137, 513, 391), (128, 514, 282), (139, 515, 393), (140, 516, 394), (131, 517, 285), (132, 518, 286), (1, 519, 145), (24, 520, 398), (25, 521, 399), (26, 522, 400), (27, 523, 401), (28, 524, 402), (29, 525, 403), (30, 526, 404), (31, 527, 405), (142, 528, 297), (33, 146, 408), (53, 188, 409), (53, 317, 410), (73, 210, 411), (83, 221, 412), (93, 232, 413), (103, 243, 414), (113, 254, 415), (123, 265, 416), (133, 276, 417), (143, 287, 418), (14, 189, 419), (44, 190, 420), (45, 191, 421), (46, 192, 422), (47, 193, 423), (48, 194, 424), (49, 195, 425), (50, 196, 426), (51, 197, 427), (52, 198, 428), (15, 200, 429), (54, 201, 430), (55, 202, 431), (56, 203, 432), (57, 204, 433), (58, 205, 434), (59, 206, 435), (60, 207, 436), (61, 208, 437), (62, 209, 438), (16, 211, 439), (64, 212, 440), (65, 213, 441), (66, 214, 442), (67, 215, 443), (68, 216, 444), (69, 217, 445), (70, 218, 446), (61, 325, 447), (62, 326, 448), (17, 222, 449), (74, 223, 450), (75, 224, 451), (76, 225, 452), (77, 226, 453), (78, 227, 454), (79, 228, 455), (80, 229, 456), (71, 335, 457), (72, 336, 458), (18, 233, 459), (84, 234, 460), (85, 235, 461), (86, 236, 462), (87, 237, 463), (88, 238, 464), (89, 239, 465), (90, 240, 466), (81, 345, 467), (82, 346, 468), (19, 244, 469), (94, 245, 470), (95, 246, 471), (96, 247, 472), (97, 248, 473), (98, 249, 474), (99, 250, 475), (100, 251, 476), (91, 355, 477), (92, 356, 478), (20, 255, 479), (104, 256, 480), (105, 257, 481), (106, 258, 482), (107, 259, 483), (108, 260, 484), (109, 261, 485), (110, 262, 486), (101, 365, 487), (102, 366, 488), (21, 266, 489), (114, 267, 490), (115, 268, 491), (116, 269, 492), (117, 270, 493), (118, 271, 494), (119, 272, 495), (120, 273, 496), (111, 375, 497), (112, 376, 498), (22, 277, 499), (124, 278, 500), (125, 279, 501), (126, 280, 502), (127, 281, 503), (118, 382, 504), (129, 283, 505), (130, 284, 506), (121, 385, 507), (122, 386, 508), (23, 288, 509), (134, 289, 510), (135, 290, 511), (136, 291, 512), (137, 292, 513), (128, 392, 514), (139, 294, 515), (140, 295, 516), (131, 395, 517), (132, 396, 518), (1, 168, 519), (24, 169, 520), (25, 170, 521), (26, 171, 522), (27, 172, 523), (28, 173, 524), (29, 174, 525), (30, 175, 526), (31, 176, 527), (142, 406, 528), (528, 177, 33), (528, 406, 177), (406, 32, 177), (527, 406, 142), (527, 176, 406), (176, 32, 406), (526, 405, 141), (526, 175, 405), (175, 31, 405), (525, 404, 140), (525, 174, 404), (174, 30, 404), (524, 403, 139), (524, 173, 403), (173, 29, 403), (523, 402, 138), (523, 172, 402), (172, 28, 402), (522, 401, 137), (522, 171, 401), (171, 27, 401), (521, 400, 136), (521, 170, 400), (170, 26, 400), (520, 399, 135), (520, 169, 399), (169, 25, 399), (519, 398, 134), (519, 168, 398), (168, 24, 398), (518, 297, 143), (518, 396, 297), (396, 142, 297), (517, 296, 142), (517, 395, 296), (395, 141, 296), (516, 395, 131), (516, 295, 395), (295, 141, 395), (515, 394, 130), (515, 294, 394), (294, 140, 394), (514, 293, 139), (514, 392, 293), (392, 138, 293), (513, 392, 128), (513, 292, 392), (292, 138, 392), (512, 391, 127), (512, 291, 391), (291, 137, 391), (511, 390, 126), (511, 290, 390), (290, 136, 390), (510, 389, 125), (510, 289, 389), (289, 135, 389), (509, 388, 124), (509, 288, 388), (288, 134, 388), (508, 286, 133), (508, 386, 286), (386, 132, 286), (507, 285, 132), (507, 385, 285), (385, 131, 285), (506, 385, 121), (506, 284, 385), (284, 131, 385), (505, 384, 120), (505, 283, 384), (283, 130, 384), (504, 282, 129), (504, 382, 282), (382, 128, 282), (503, 382, 118), (503, 281, 382), (281, 128, 382), (502, 381, 117), (502, 280, 381), (280, 127, 381), (501, 380, 116), (501, 279, 380), (279, 126, 380), (500, 379, 115), (500, 278, 379), (278, 125, 379), (499, 378, 114), (499, 277, 378), (277, 124, 378), (498, 275, 123), (498, 376, 275), (376, 122, 275), (497, 274, 122), (497, 375, 274), (375, 121, 274), (496, 375, 111), (496, 273, 375), (273, 121, 375), (495, 374, 110), (495, 272, 374), (272, 120, 374), (494, 373, 109), (494, 271, 373), (271, 119, 373), (493, 372, 108), (493, 270, 372), (270, 118, 372), (492, 371, 107), (492, 269, 371), (269, 117, 371), (491, 370, 106), (491, 268, 370), (268, 116, 370), (490, 369, 105), (490, 267, 369), (267, 115, 369), (489, 368, 104), (489, 266, 368), (266, 114, 368), (488, 264, 113), (488, 366, 264), (366, 112, 264), (487, 263, 112), (487, 365, 263), (365, 111, 263), (486, 365, 101), (486, 262, 365), (262, 111, 365), (485, 364, 100), (485, 261, 364), (261, 110, 364), (484, 363, 99), (484, 260, 363), (260, 109, 363), (483, 362, 98), (483, 259, 362), (259, 108, 362), (482, 361, 97), (482, 258, 361), (258, 107, 361), (481, 360, 96), (481, 257, 360), (257, 106, 360), (480, 359, 95), (480, 256, 359), (256, 105, 359), (479, 358, 94), (479, 255, 358), (255, 104, 358), (478, 253, 103), (478, 356, 253), (356, 102, 253), (477, 252, 102), (477, 355, 252), (355, 101, 252), (476, 355, 91), (476, 251, 355), (251, 101, 355), (475, 354, 90), (475, 250, 354), (250, 100, 354), (474, 353, 89), (474, 249, 353), (249, 99, 353), (473, 352, 88), (473, 248, 352), (248, 98, 352), (472, 351, 87), (472, 247, 351), (247, 97, 351), (471, 350, 86), (471, 246, 350), (246, 96, 350), (470, 349, 85), (470, 245, 349), (245, 95, 349), (469, 348, 84), (469, 244, 348), (244, 94, 348), (468, 242, 93), (468, 346, 242), (346, 92, 242), (467, 241, 92), (467, 345, 241), (345, 91, 241), (466, 345, 81), (466, 240, 345), (240, 91, 345), (465, 344, 80), (465, 239, 344), (239, 90, 344), (464, 343, 79), (464, 238, 343), (238, 89, 343), (463, 342, 78), (463, 237, 342), (237, 88, 342), (462, 341, 77), (462, 236, 341), (236, 87, 341), (461, 340, 76), (461, 235, 340), (235, 86, 340), (460, 339, 75), (460, 234, 339), (234, 85, 339), (459, 338, 74), (459, 233, 338), (233, 84, 338), (458, 231, 83), (458, 336, 231), (336, 82, 231), (457, 230, 82), (457, 335, 230), (335, 81, 230), (456, 335, 71), (456, 229, 335), (229, 81, 335), (455, 334, 70), (455, 228, 334), (228, 80, 334), (454, 333, 69), (454, 227, 333), (227, 79, 333), (453, 332, 68), (453, 226, 332), (226, 78, 332), (452, 331, 67), (452, 225, 331), (225, 77, 331), (451, 330, 66), (451, 224, 330), (224, 76, 330), (450, 329, 65), (450, 223, 329), (223, 75, 329), (449, 328, 64), (449, 222, 328), (222, 74, 328), (448, 220, 73), (448, 326, 220), (326, 72, 220), (447, 219, 72), (447, 325, 219), (325, 71, 219), (446, 325, 61), (446, 218, 325), (218, 71, 325), (445, 324, 60), (445, 217, 324), (217, 70, 324), (444, 323, 59), (444, 216, 323), (216, 69, 323), (443, 322, 58), (443, 215, 322), (215, 68, 322), (442, 321, 57), (442, 214, 321), (214, 67, 321), (441, 320, 56), (441, 213, 320), (213, 66, 320), (440, 319, 55), (440, 212, 319), (212, 65, 319), (439, 318, 54), (439, 211, 318), (211, 64, 318), (438, 317, 53), (438, 209, 317), (209, 63, 317), (437, 316, 52), (437, 208, 316), (208, 62, 316), (436, 315, 51), (436, 207, 315), (207, 61, 315), (435, 314, 50), (435, 206, 314), (206, 60, 314), (434, 313, 49), (434, 205, 313), (205, 59, 313), (433, 312, 48), (433, 204, 312), (204, 58, 312), (432, 311, 47), (432, 203, 311), (203, 57, 311), (431, 310, 46), (431, 202, 310), (202, 56, 310), (430, 309, 45), (430, 201, 309), (201, 55, 309), (429, 308, 44), (429, 200, 308), (200, 54, 308), (428, 307, 4), (428, 198, 307), (198, 53, 307), (427, 306, 5), (427, 197, 306), (197, 52, 306), (426, 305, 6), (426, 196, 305), (196, 51, 305), (425, 304, 7), (425, 195, 304), (195, 50, 304), (424, 303, 8), (424, 194, 303), (194, 49, 303), (423, 302, 9), (423, 193, 302), (193, 48, 302), (422, 301, 10), (422, 192, 301), (192, 47, 301), (421, 300, 11), (421, 191, 300), (191, 46, 300), (420, 299, 12), (420, 190, 299), (190, 45, 299), (419, 298, 13), (419, 189, 298), (189, 44, 298), (418, 179, 35), (418, 287, 179), (287, 34, 179), (417, 180, 36), (417, 276, 180), (276, 35, 180), (416, 181, 37), (416, 265, 181), (265, 36, 181), (415, 182, 38), (415, 254, 182), (254, 37, 182), (414, 183, 39), (414, 243, 183), (243, 38, 183), (413, 184, 40), (413, 232, 184), (232, 39, 184), (412, 185, 41), (412, 221, 185), (221, 40, 185), (411, 186, 42), (411, 210, 186), (210, 41, 186), (410, 199, 42), (410, 317, 199), (317, 63, 199), (409, 147, 2), (409, 188, 147), (188, 43, 147), (408, 178, 34), (408, 146, 178), (146, 3, 178), (297, 407, 143), (297, 528, 407), (528, 33, 407), (405, 296, 141), (405, 527, 296), (527, 142, 296), (404, 295, 140), (404, 526, 295), (526, 141, 295), (403, 294, 139), (403, 525, 294), (525, 140, 294), (402, 293, 138), (402, 524, 293), (524, 139, 293), (401, 292, 137), (401, 523, 292), (523, 138, 292), (400, 291, 136), (400, 522, 291), (522, 137, 291), (399, 290, 135), (399, 521, 290), (521, 136, 290), (398, 289, 134), (398, 520, 289), (520, 135, 289), (145, 288, 23), (145, 519, 288), (519, 134, 288), (286, 397, 133), (286, 518, 397), (518, 143, 397), (285, 396, 132), (285, 517, 396), (517, 142, 396), (394, 284, 130), (394, 516, 284), (516, 131, 284), (393, 283, 129), (393, 515, 283), (515, 130, 283), (282, 393, 129), (282, 514, 393), (514, 139, 393), (391, 281, 127), (391, 513, 281), (513, 128, 281), (390, 280, 126), (390, 512, 280), (512, 127, 280), (389, 279, 125), (389, 511, 279), (511, 126, 279), (388, 278, 124), (388, 510, 278), (510, 125, 278), (167, 277, 22), (167, 509, 277), (509, 124, 277), (275, 387, 123), (275, 508, 387), (508, 133, 387), (274, 386, 122), (274, 507, 386), (507, 132, 386), (384, 273, 120), (384, 506, 273), (506, 121, 273), (383, 272, 119), (383, 505, 272), (505, 120, 272), (271, 383, 119), (271, 504, 383), (504, 129, 383), (381, 270, 117), (381, 503, 270), (503, 118, 270), (380, 269, 116), (380, 502, 269), (502, 117, 269), (379, 268, 115), (379, 501, 268), (501, 116, 268), (378, 267, 114), (378, 500, 267), (500, 115, 267), (166, 266, 21), (166, 499, 266), (499, 114, 266), (264, 377, 113), (264, 498, 377), (498, 123, 377), (263, 376, 112), (263, 497, 376), (497, 122, 376), (374, 262, 110), (374, 496, 262), (496, 111, 262), (373, 261, 109), (373, 495, 261), (495, 110, 261), (372, 260, 108), (372, 494, 260), (494, 109, 260), (371, 259, 107), (371, 493, 259), (493, 108, 259), (370, 258, 106), (370, 492, 258), (492, 107, 258), (369, 257, 105), (369, 491, 257), (491, 106, 257), (368, 256, 104), (368, 490, 256), (490, 105, 256), (165, 255, 20), (165, 489, 255), (489, 104, 255), (253, 367, 103), (253, 488, 367), (488, 113, 367), (252, 366, 102), (252, 487, 366), (487, 112, 366), (364, 251, 100), (364, 486, 251), (486, 101, 251), (363, 250, 99), (363, 485, 250), (485, 100, 250), (362, 249, 98), (362, 484, 249), (484, 99, 249), (361, 248, 97), (361, 483, 248), (483, 98, 248), (360, 247, 96), (360, 482, 247), (482, 97, 247), (359, 246, 95), (359, 481, 246), (481, 96, 246), (358, 245, 94), (358, 480, 245), (480, 95, 245), (164, 244, 19), (164, 479, 244), (479, 94, 244), (242, 357, 93), (242, 478, 357), (478, 103, 357), (241, 356, 92), (241, 477, 356), (477, 102, 356), (354, 240, 90), (354, 476, 240), (476, 91, 240), (353, 239, 89), (353, 475, 239), (475, 90, 239), (352, 238, 88), (352, 474, 238), (474, 89, 238), (351, 237, 87), (351, 473, 237), (473, 88, 237), (350, 236, 86), (350, 472, 236), (472, 87, 236), (349, 235, 85), (349, 471, 235), (471, 86, 235), (348, 234, 84), (348, 470, 234), (470, 85, 234), (163, 233, 18), (163, 469, 233), (469, 84, 233), (231, 347, 83), (231, 468, 347), (468, 93, 347), (230, 346, 82), (230, 467, 346), (467, 92, 346), (344, 229, 80), (344, 466, 229), (466, 81, 229), (343, 228, 79), (343, 465, 228), (465, 80, 228), (342, 227, 78), (342, 464, 227), (464, 79, 227), (341, 226, 77), (341, 463, 226), (463, 78, 226), (340, 225, 76), (340, 462, 225), (462, 77, 225), (339, 224, 75), (339, 461, 224), (461, 76, 224), (338, 223, 74), (338, 460, 223), (460, 75, 223), (162, 222, 17), (162, 459, 222), (459, 74, 222), (220, 337, 73), (220, 458, 337), (458, 83, 337), (219, 336, 72), (219, 457, 336), (457, 82, 336), (334, 218, 70), (334, 456, 218), (456, 71, 218), (333, 217, 69), (333, 455, 217), (455, 70, 217), (332, 216, 68), (332, 454, 216), (454, 69, 216), (331, 215, 67), (331, 453, 215), (453, 68, 215), (330, 214, 66), (330, 452, 214), (452, 67, 214), (329, 213, 65), (329, 451, 213), (451, 66, 213), (328, 212, 64), (328, 450, 212), (450, 65, 212), (161, 211, 16), (161, 449, 211), (449, 64, 211), (209, 327, 63), (209, 448, 327), (448, 73, 327), (208, 326, 62), (208, 447, 326), (447, 72, 326), (324, 207, 60), (324, 446, 207), (446, 61, 207), (323, 206, 59), (323, 445, 206), (445, 60, 206), (322, 205, 58), (322, 444, 205), (444, 59, 205), (321, 204, 57), (321, 443, 204), (443, 58, 204), (320, 203, 56), (320, 442, 203), (442, 57, 203), (319, 202, 55), (319, 441, 202), (441, 56, 202), (318, 201, 54), (318, 440, 201), (440, 55, 201), (160, 200, 15), (160, 439, 200), (439, 54, 200), (316, 198, 52), (316, 438, 198), (438, 53, 198), (315, 197, 51), (315, 437, 197), (437, 52, 197), (314, 196, 50), (314, 436, 196), (436, 51, 196), (313, 195, 49), (313, 435, 195), (435, 50, 195), (312, 194, 48), (312, 434, 194), (434, 49, 194), (311, 193, 47), (311, 433, 193), (433, 48, 193), (310, 192, 46), (310, 432, 192), (432, 47, 192), (309, 191, 45), (309, 431, 191), (431, 46, 191), (308, 190, 44), (308, 430, 190), (430, 45, 190), (159, 189, 14), (159, 429, 189), (429, 44, 189), (306, 149, 5), (306, 428, 149), (428, 4, 149), (305, 150, 6), (305, 427, 150), (427, 5, 150), (304, 151, 7), (304, 426, 151), (426, 6, 151), (303, 152, 8), (303, 425, 152), (425, 7, 152), (302, 153, 9), (302, 424, 153), (424, 8, 153), (301, 154, 10), (301, 423, 154), (423, 9, 154), (300, 155, 11), (300, 422, 155), (422, 10, 155), (299, 156, 12), (299, 421, 156), (421, 11, 156), (298, 157, 13), (298, 420, 157), (420, 12, 157), (158, 144, 0), (158, 419, 144), (419, 13, 144), (397, 276, 133), (397, 418, 276), (418, 35, 276), (387, 265, 123), (387, 417, 265), (417, 36, 265), (377, 254, 113), (377, 416, 254), (416, 37, 254), (367, 243, 103), (367, 415, 243), (415, 38, 243), (357, 232, 93), (357, 414, 232), (414, 39, 232), (347, 221, 83), (347, 413, 221), (413, 40, 221), (337, 210, 73), (337, 412, 210), (412, 41, 210), (327, 199, 63), (327, 411, 199), (411, 42, 199), (188, 187, 43), (188, 410, 187), (410, 42, 187), (307, 148, 4), (307, 409, 148), (409, 2, 148), (407, 287, 143), (407, 408, 287), (408, 34, 287)])
me_plane_001.use_remesh_preserve_volume = False
me_plane_001.use_remesh_preserve_attributes = False
me_plane_001.use_mirror_vertex_groups = False
me_plane_001.update()
me_trunk2_cube_001 = bpy.data.meshes.new('Trunk2_Cube.001')
me_trunk2_cube_001.from_pydata([(-0.8537, -8.172, 0.2925), (-0.8855, -4.591, -0.6812), (-0.8537, -8.172, -0.6583), (0.09708, -8.172, -0.6583), (0.1821, -5.621, -0.6812), (0.09708, -8.172, 0.2925), (-0.8811, -4.712, 0.3904), (-0.8855, 5.266, -0.6812), (0.1821, 5.362, -0.316), (0.1821, 5.362, -0.6812), (0.1821, 2.28, 0.3864), (0.1821, 2.959, -0.6812), (0.2186, 2.901, 0.2313), (0.1821, 3.233, 0.3864), (0.1821, 4.676, -0.3508), (0.1821, 5.362, -0.02033), (-0.8718, 2.41, 0.3986), (-0.8855, 3.168, 0.3864), (0.07671, 5.235, 0.3864), (-0.8855, 5.362, 0.3864), (0.1506, 5.282, -0.1682), (0.1821, 4.676, -0.4986), (-0.8855, 5.362, 0.162), (-0.8855, 5.362, -0.2496), (0.1821, 3.991, -0.6812), (-0.874, 0.693, 0.3966), (0.2, 0.7606, -0.7125), (0.1821, 0.4424, 0.4527), (-0.8748, 0.1149, 0.3959), (0.1643, 0.1596, 0.3645), (-0.8353, 0.3783, 0.3628), (-0.8387, 0.2421, -0.6077), (-0.8855, 0.004852, -0.6812), (0.1821, 0.3121, -0.6812), (0.1359, 0.4869, -0.6123), (0.1821, -0.1138, 0.3864), (-0.8855, 0.5231, -0.6812), (0.1908, 0.4647, -0.113), (-0.9038, -1.778, 0.2836), (-0.9121, -1.68, -0.7914), (0.1555, -1.391, -0.7914), (0.09747, -5.893, 0.3115), (0.004355, -4.804, 0.1157), (0.1555, -1.746, 0.2762), (-0.4383, -4.758, 0.3856), (-0.8855, 2.895, -0.6812), (-0.8855, 2.607, -0.4954), (-0.5059, 1.389, -0.6812), (-0.7642, 1.709, -0.6382)], [], [(0, 1, 2), (1, 3, 2), (4, 5, 3), (5, 6, 0), (3, 0, 2), (7, 8, 9), (10, 11, 12), (12, 11, 13), (14, 15, 13), (16, 10, 12), (12, 13, 17), (17, 16, 12), (17, 18, 19), (20, 21, 8), (22, 18, 15), (22, 15, 23), (15, 14, 20), (21, 9, 8), (20, 14, 21), (14, 24, 21), (23, 20, 8), (20, 23, 15), (25, 10, 16), (22, 23, 25), (24, 11, 7), (26, 10, 27), (28, 29, 30), (28, 31, 32), (33, 31, 34), (33, 29, 35), (30, 27, 25), (30, 36, 31), (34, 36, 26), (37, 29, 34), (28, 35, 29), (28, 30, 31), (33, 32, 31), (33, 34, 29), (30, 29, 27), (30, 25, 36), (34, 31, 36), (26, 37, 34), (1, 38, 39), (1, 40, 4), (41, 4, 42), (43, 38, 44), (43, 28, 38), (38, 32, 39), (40, 32, 33), (43, 33, 35), (43, 42, 40), (42, 44, 41), (41, 44, 6), (0, 6, 1), (1, 4, 3), (4, 41, 5), (5, 41, 6), (3, 5, 0), (7, 23, 8), (18, 13, 15), (13, 11, 14), (11, 24, 14), (17, 13, 18), (22, 19, 18), (21, 24, 9), (25, 27, 10), (7, 45, 46, 23), (36, 25, 23, 46), (25, 16, 22), (16, 17, 22), (17, 19, 22), (11, 26, 36, 47), (36, 48, 45, 47), (7, 9, 24), (26, 11, 10), (37, 27, 29), (26, 27, 37), (1, 6, 38), (1, 39, 40), (38, 6, 44), (44, 42, 43), (43, 35, 28), (38, 28, 32), (40, 39, 32), (43, 40, 33), (42, 4, 40), (46, 45, 48, 36), (47, 45, 7, 11)])
me_trunk2_cube_001.polygons.foreach_set('use_smooth', [True] * 88)
_k = set([(0, 2), (0, 5), (0, 6), (1, 2), (1, 4), (1, 39), (1, 40), (2, 3), (3, 4), (3, 5), (4, 5), (4, 40), (4, 41), (4, 42), (5, 6), (5, 41), (6, 38), (6, 41), (6, 44), (7, 8), (7, 9), (7, 23), (7, 45), (8, 9), (8, 20), (8, 21), (8, 23), (9, 24), (10, 11), (10, 12), (10, 16), (10, 25), (10, 27), (11, 12), (11, 13), (11, 24), (11, 26), (11, 47), (12, 13), (12, 16), (12, 17), (13, 15), (13, 17), (13, 18), (14, 15), (14, 20), (14, 21), (15, 18), (15, 20), (15, 22), (15, 23), (16, 17), (16, 22), (16, 25), (17, 19), (17, 22), (18, 19), (18, 22), (19, 22), (20, 21), (20, 23), (22, 23), (22, 25), (25, 27), (25, 30), (25, 36), (26, 34), (26, 36), (26, 37), (27, 29), (27, 30), (27, 37), (28, 29), (28, 30), (28, 31), (28, 32), (28, 35), (28, 38), (28, 43), (29, 30), (29, 33), (29, 34), (29, 35), (29, 37), (30, 31), (30, 36), (31, 32), (31, 33), (31, 34), (31, 36), (32, 33), (32, 39), (33, 34), (33, 35), (33, 40), (34, 36), (35, 43), (36, 46), (36, 47), (36, 48), (38, 39), (38, 43), (39, 40), (40, 42), (40, 43), (41, 42), (41, 44), (42, 43), (42, 44), (43, 44), (45, 46), (45, 47), (45, 48)])
me_trunk2_cube_001.attributes.new('sharp_edge', 'BOOLEAN', 'EDGE').data.foreach_set('value', [ (min(e.vertices), max(e.vertices)) in _k for e in me_trunk2_cube_001.edges])
_uv = me_trunk2_cube_001.uv_layers.new(name='UVMap')
_uv.uv.foreach_set('vector', [0.8283, 0.9304, 0.9376, 0.9429, 0.8285, 0.9472, 0.6887, 0.9464, 0.6831, 0.9637, 0.6835, 0.9469, 0.936, 0.9048, 0.8288, 0.9268, 0.8283, 0.91, 0.8205, 0.9651, 0.8157, 0.9478, 0.8205, 0.9483, 0.6831, 0.9461, 0.7007, 0.9293, 0.7007, 0.9461, 0.8086, 0.9285, 0.8153, 0.9474, 0.8086, 0.9474, 0.933, 0.9461, 0.933, 0.965, 0.8283, 0.9536, 0.7025, 0.9454, 0.8086, 0.93, 0.8086, 0.9489, 0.9385, 0.9106, 0.9395, 0.9165, 0.9364, 0.9237, 0.9417, 0.9643, 0.9389, 0.9459, 0.9417, 0.9448, 0.9389, 0.9646, 0.9362, 0.9635, 0.9389, 0.9448, 0.954, 0.9434, 0.9529, 0.9432, 0.954, 0.9238, 0.9395, 0.9237, 0.9425, 0.9066, 0.9427, 0.9237, 0.9393, 0.9139, 0.9385, 0.908, 0.9395, 0.9112, 0.8242, 0.9285, 0.8283, 0.9455, 0.8208, 0.9474, 0.8242, 0.9285, 0.8208, 0.9474, 0.8166, 0.9285, 0.8208, 0.9474, 0.8147, 0.9474, 0.8181, 0.9468, 0.9385, 0.908, 0.9395, 0.9048, 0.9395, 0.9112, 0.9393, 0.9139, 0.9385, 0.9106, 0.9385, 0.908, 0.9385, 0.9106, 0.9375, 0.9048, 0.9385, 0.908, 0.8166, 0.9285, 0.8181, 0.9468, 0.8153, 0.9474, 0.8181, 0.9468, 0.8166, 0.9285, 0.8208, 0.9474, 0.943, 0.9234, 0.9455, 0.9048, 0.9455, 0.9234, 0.6955, 0.9611, 0.6954, 0.9538, 0.7024, 0.9652, 0.8227, 0.9477, 0.8242, 0.9477, 0.8205, 0.9665, 0.9362, 0.9655, 0.933, 0.9461, 0.9356, 0.9448, 0.8087, 0.9094, 0.8279, 0.91, 0.8094, 0.91, 0.8087, 0.9094, 0.8094, 0.9272, 0.8086, 0.9285, 0.8283, 0.9285, 0.8094, 0.9272, 0.8274, 0.9273, 0.9529, 0.9257, 0.9529, 0.9442, 0.9526, 0.9446, 0.6843, 0.9279, 0.8085, 0.93, 0.6836, 0.9285, 0.6843, 0.9279, 0.6831, 0.9095, 0.684, 0.9108, 0.702, 0.9104, 0.6831, 0.9095, 0.8086, 0.9094, 0.8086, 0.92, 0.8082, 0.9285, 0.702, 0.9104, 0.8087, 0.9479, 0.809, 0.9666, 0.8086, 0.9663, 0.8087, 0.9094, 0.8094, 0.91, 0.8094, 0.9272, 0.8283, 0.9285, 0.8086, 0.9285, 0.8094, 0.9272, 0.8283, 0.9285, 0.8274, 0.9273, 0.8279, 0.91, 0.6843, 0.9279, 0.8082, 0.9285, 0.8085, 0.93, 0.6843, 0.9279, 0.6836, 0.9285, 0.6831, 0.9095, 0.702, 0.9104, 0.684, 0.9108, 0.6831, 0.9095, 0.8086, 0.9094, 0.8086, 0.92, 0.702, 0.9104, 0.9376, 0.9429, 0.9416, 0.9258, 0.9419, 0.9448, 0.6887, 0.9464, 0.6931, 0.965, 0.6868, 0.9653, 0.9443, 0.9605, 0.9522, 0.9446, 0.9477, 0.9584, 0.8111, 0.9661, 0.8112, 0.9474, 0.8157, 0.9556, 0.8111, 0.9661, 0.8087, 0.9479, 0.8112, 0.9474, 0.9416, 0.9258, 0.9443, 0.9429, 0.9419, 0.9448, 0.6931, 0.965, 0.6954, 0.9466, 0.6954, 0.9655, 0.9501, 0.9427, 0.9529, 0.9257, 0.9526, 0.9446, 0.9501, 0.9427, 0.9453, 0.94, 0.9504, 0.9238, 0.9477, 0.9584, 0.9522, 0.9665, 0.9443, 0.9605, 0.8172, 0.9651, 0.8157, 0.9556, 0.8157, 0.9478, 0.8283, 0.9304, 0.9373, 0.924, 0.9376, 0.9429, 0.6887, 0.9464, 0.6868, 0.9653, 0.6831, 0.9637, 0.936, 0.9048, 0.936, 0.9224, 0.8288, 0.9268, 0.8205, 0.9651, 0.8172, 0.9651, 0.8157, 0.9478, 0.6831, 0.9461, 0.6831, 0.9293, 0.7007, 0.9293, 0.8086, 0.9285, 0.8166, 0.9285, 0.8153, 0.9474, 0.9391, 0.9237, 0.9364, 0.9237, 0.9395, 0.9165, 0.9364, 0.9237, 0.936, 0.9048, 0.9385, 0.9106, 0.936, 0.9048, 0.9375, 0.9048, 0.9385, 0.9106, 0.9395, 0.9237, 0.9396, 0.9048, 0.9425, 0.9066, 0.8242, 0.9285, 0.8283, 0.9285, 0.8283, 0.9455, 0.9385, 0.908, 0.9375, 0.9048, 0.9395, 0.9048, 0.943, 0.9234, 0.9427, 0.9048, 0.9455, 0.9048, 0.6955, 0.9462, 0.6989, 0.9461, 0.6994, 0.9494, 0.6954, 0.9538, 0.7024, 0.9461, 0.7024, 0.9652, 0.6954, 0.9538, 0.6994, 0.9494, 0.7024, 0.9652, 0.6999, 0.9652, 0.6955, 0.9611, 0.6999, 0.9652, 0.6988, 0.965, 0.6955, 0.9611, 0.6988, 0.965, 0.6956, 0.9651, 0.6955, 0.9611, 0.8242, 0.9477, 0.8274, 0.9474, 0.8274, 0.9666, 0.8263, 0.9599, 0.8274, 0.9666, 0.8258, 0.9645, 0.8239, 0.9666, 0.8263, 0.9599, 0.8205, 0.9665, 0.8207, 0.9476, 0.8227, 0.9477, 0.9362, 0.9655, 0.933, 0.965, 0.933, 0.9461, 0.9361, 0.9548, 0.9356, 0.9448, 0.9362, 0.9464, 0.9362, 0.9655, 0.9356, 0.9448, 0.9361, 0.9548, 0.9376, 0.9429, 0.9373, 0.924, 0.9416, 0.9258, 0.6887, 0.9464, 0.6932, 0.9461, 0.6931, 0.965, 0.8112, 0.9474, 0.8157, 0.9478, 0.8157, 0.9556, 0.9489, 0.9153, 0.9455, 0.9067, 0.9489, 0.9048, 0.8111, 0.9661, 0.809, 0.9666, 0.8087, 0.9479, 0.9416, 0.9258, 0.9443, 0.9238, 0.9443, 0.9429, 0.6931, 0.965, 0.6932, 0.9461, 0.6954, 0.9466, 0.9501, 0.9427, 0.9504, 0.9238, 0.9529, 0.9257, 0.9453, 0.94, 0.9443, 0.9258, 0.9504, 0.9238, 0.6994, 0.9494, 0.6989, 0.9461, 0.7007, 0.9469, 0.7024, 0.9461, 0.8263, 0.9599, 0.8239, 0.9666, 0.8205, 0.9665, 0.8242, 0.9477])
me_trunk2_cube_001.materials.append(mat_none_001)
me_trunk2_cube_001.use_remesh_preserve_volume = False
me_trunk2_cube_001.use_remesh_preserve_attributes = False
me_trunk2_cube_001.use_mirror_vertex_groups = False
me_trunk2_cube_001.update()
me_trunk2_cube_001.normals_split_custom_set([tuple(v) for v in zip(*[iter([-1.0, -0.008205, 0.002547, -0.9999, -0.01049, 0.002844, -1.0, -0.008898, 0.0, -0.001253, -0.006701, -1.0, -0.006532, -0.008172, -0.9999, 0.0, -0.006417, -1.0, 0.9994, -0.03332, 0.0, 0.9994, -0.03332, 0.0, 0.9994, -0.03332, 0.0, 0.0, -0.02828, 0.9996, 0.0, -0.02828, 0.9996, 0.0, -0.02828, 0.9996, 0.0, -1.0, 0.0, 0.0, -1.0, 0.0, 0.0, -1.0, 0.0, -0.08931, 0.996, 0.0, -0.08931, 0.996, 0.0, -0.08931, 0.996, 0.0, 0.9966, -0.06939, -0.04416, 0.9966, -0.06939, -0.04416, 0.9966, -0.06939, -0.04416, 0.9918, 0.1238, -0.03179, 0.9918, 0.1238, -0.03179, 0.9918, 0.1238, -0.03179, 1.0, 6.571e-09, 0.0, 1.0, 1.517e-08, 0.0, 1.0, -4.434e-09, 0.0, 0.04089, 0.2395, 0.97, 0.04089, 0.2395, 0.97, 0.04089, 0.2395, 0.97, 0.02567, -0.4213, 0.9066, 0.02567, -0.4213, 0.9066, 0.02567, -0.4213, 0.9066, 0.1435, 0.01845, 0.9895, 0.1435, 0.01845, 0.9895, 0.1435, 0.01845, 0.9895, -2.937e-08, 0.0, 1.0, 1e-08, 0.0, 1.0, 3.529e-08, 0.0, 1.0, 0.9819, -0.04869, 0.1828, 0.9819, -0.04869, 0.1828, 0.9819, -0.04869, 0.1828, 0.05282, 0.9495, 0.3093, 0.05282, 0.9495, 0.3093, 0.05282, 0.9495, 0.3093, 0.0, 1.0, 0.0, 0.0, 1.0, 0.0, 0.0, 1.0, 0.0, 0.9525, 0.1322, -0.2744, 0.9525, 0.1322, -0.2744, 0.9525, 0.1322, -0.2744, 1.0, 0.0, 0.0, 1.0, 0.0, 0.0, 1.0, 0.0, 0.0, 0.9987, 0.05191, 0.0, 0.9987, 0.05191, 0.0, 0.9987, 0.05191, 0.0, 1.0, 6.571e-09, 0.0, 1.0, 0.0, 0.0, 1.0, 0.0, 0.0, 0.02986, 0.8766, 0.4804, 0.02986, 0.8766, 0.4804, 0.02986, 0.8766, 0.4804, 0.1053, 0.8652, -0.4903, 0.1053, 0.8652, -0.4903, 0.1053, 0.8652, -0.4903, 0.01137, -0.001162, 0.9999, 0.01137, -0.001162, 0.9999, 0.01137, -0.001162, 0.9999, -1.0, -0.002461, 0.0, -1.0, -0.001039, 0.00668, -1.0, -0.002101, 0.002993, 0.0, 0.0, -1.0, 0.0, 0.0, -1.0, 0.0, 0.0, -1.0, 1.0, 0.003449, 0.006246, 0.9999, 0.001738, 0.01384, 0.9999, -2.933e-05, 0.01536, 0.02477, 0.1212, 0.9923, 0.02477, 0.1212, 0.9923, 0.02477, 0.1212, 0.9923, -0.9804, 0.1968, -0.01034, -0.9804, 0.1968, -0.01034, -0.9804, 0.1968, -0.01034, -0.0909, 0.3443, -0.9345, -0.0909, 0.3443, -0.9345, -0.0909, 0.3443, -0.9345, 0.9974, 0.06731, 0.02685, 0.9974, 0.06731, 0.02685, 0.9974, 0.06731, 0.02685, -0.08014, -0.1163, 0.99, -0.08014, -0.1163, 0.99, -0.08014, -0.1163, 0.99, -0.9871, -0.1579, 0.02563, -0.9871, -0.1579, 0.02563, -0.9871, -0.1579, 0.02563, 0.05048, -0.3536, -0.934, 0.05048, -0.3536, -0.934, 0.05048, -0.3536, -0.934, 0.9567, -0.2666, -0.117, 0.9568, -0.2662, -0.117, 0.9566, -0.2667, -0.117, 0.0266, 0.08152, 0.9963, 0.0266, 0.08152, 0.9963, 0.0266, 0.08152, 0.9963, -0.9891, 0.1463, -0.01706, -0.9891, 0.1463, -0.01706, -0.9891, 0.1463, -0.01706, -0.08946, 0.3109, -0.9462, -0.08946, 0.3109, -0.9462, -0.08946, 0.3109, -0.9462, 0.9703, 0.2365, 0.05107, 0.9703, 0.2365, 0.05107, 0.9703, 0.2365, 0.05107, -0.06581, -0.293, 0.9538, -0.06581, -0.293, 0.9538, -0.06581, -0.293, 0.9538, -0.9916, -0.1254, 0.03035, -0.9916, -0.1254, 0.03035, -0.9916, -0.1254, 0.03035, 0.05667, -0.2438, -0.9682, 0.05667, -0.2438, -0.9682, 0.05667, -0.2438, -0.9682, 0.9566, -0.2668, -0.117, 0.9567, -0.2666, -0.117, 0.9566, -0.2667, -0.117, -0.9999, -0.01049, 0.002844, -1.0, -0.007885, 0.00405, -0.9999, -0.008874, 0.006906, -0.02526, -0.02619, -0.9993, -0.02526, -0.02619, -0.9993, -0.02526, -0.02619, -0.9993, 0.9881, 0.1048, 0.113, 0.9881, 0.1048, 0.113, 0.9881, 0.1048, 0.113, 0.005875, 0.03512, 0.9994, 0.01238, 0.03612, 0.9993, 0.007757, 0.0354, 0.9993, 0.008673, -0.05939, 0.9982, 0.008673, -0.05939, 0.9982, 0.008673, -0.05939, 0.9982, -0.9998, 0.01506, 0.008854, -0.9998, 0.01506, 0.008974, -0.9998, 0.01518, 0.009081, -0.01843, 0.06496, -0.9977, -0.01793, 0.06533, -0.9977, -0.01865, 0.06483, -0.9977, 0.9999, -0.01588, -0.006111, 0.9999, -0.0155, -0.00527, 0.9999, -0.01586, -0.006327, 0.9987, -0.04853, -0.01613, 0.9987, -0.04853, -0.01613, 0.9987, -0.04853, -0.01613, 0.5253, 0.194, 0.8285, 0.5253, 0.194, 0.8285, 0.5253, 0.194, 0.8285, 0.004297, -0.06312, 0.998, 0.004297, -0.06312, 0.998, 0.004297, -0.06312, 0.998, -1.0, -0.008205, 0.002547, -1.0, -0.007839, 0.003305, -0.9999, -0.01049, 0.002844, -0.001253, -0.006701, -1.0, -0.008414, -0.008726, -0.9999, -0.006532, -0.008172, -0.9999, 0.9964, -0.0008754, 0.08473, 0.9964, -0.0008754, 0.08473, 0.9964, -0.0008754, 0.08473, 0.07039, -0.008325, 0.9975, 0.07039, -0.008325, 0.9975, 0.07039, -0.008325, 0.9975, 0.0, -1.0, 0.0, 0.0, -1.0, 0.0, 0.0, -1.0, 0.0, -0.01346, 0.9762, -0.2165, -0.01346, 0.9762, -0.2165, -0.01346, 0.9762, -0.2165, 0.9628, 0.05069, 0.2653, 0.9628, 0.05069, 0.2653, 0.9628, 0.05069, 0.2653, 1.0, -4.434e-09, 0.0, 1.0, -7.318e-09, 0.0, 1.0, 6.571e-09, 0.0, 1.0, -7.318e-09, 0.0, 1.0, 0.0, 0.0, 1.0, 6.571e-09, 0.0, -2.937e-08, 0.0, 1.0, -5.558e-08, 0.0, 1.0, 1e-08, 0.0, 1.0, 0.1305, 0.9914, 0.0, 0.1305, 0.9914, 0.0, 0.1305, 0.9914, 0.0, 1.0, 0.0, 0.0, 1.0, 0.0, 0.0, 1.0, 0.0, 0.0, -0.04446, 0.03599, 0.9984, -0.04446, 0.03599, 0.9984, -0.04446, 0.03599, 0.9984, -1.0, 3.71e-08, 0.0, -1.0, 3.71e-08, 0.0, -1.0, -0.0002543, 0.002473, -1.0, -0.001039, 0.00668, -0.9999, -0.0009643, 0.01081, -1.0, -0.002101, 0.002993, -1.0, -0.001039, 0.00668, -1.0, -0.0002543, 0.002473, -0.9973, 0.001209, 0.0729, -0.9973, 0.001209, 0.0729, -0.9973, 0.001209, 0.0729, -0.9785, -0.021, -0.2053, -0.9785, -0.021, -0.2053, -0.9785, -0.021, -0.2053, -1.0, 0.0, 0.0, -1.0, 0.0, 0.0, -1.0, 0.0, 0.0, -0.03184, 0.01396, -0.9994, -0.03184, 0.01396, -0.9994, -0.03184, 0.01396, -0.9994, -0.03184, 0.01396, -0.9994, -0.1644, 0.0, -0.9864, -0.1644, 0.0, -0.9864, -0.1644, 0.0, -0.9864, -0.1644, 0.0, -0.9864, 0.0, 0.0, -1.0, 0.0, 0.0, -1.0, 0.0, 0.0, -1.0, 1.0, 0.003449, 0.006246, 1.0, 0.008047, 0.005121, 0.9999, 0.001738, 0.01384, 0.9977, -0.06692, 0.01261, 0.9977, -0.06692, 0.01261, 0.9977, -0.06692, 0.01261, 1.0, 0.003449, 0.006246, 0.9999, -2.933e-05, 0.01536, 0.9999, -0.000193, 0.01527, -0.9999, -0.01049, 0.002844, -1.0, -0.007839, 0.003305, -1.0, -0.007885, 0.00405, 0.01022, -0.03773, -0.9992, 0.01022, -0.03773, -0.9992, 0.01022, -0.03773, -0.9992, 0.01238, 0.03612, 0.9993, 0.01473, 0.0365, 0.9992, 0.007757, 0.0354, 0.9993, 0.5138, -0.07029, 0.855, 0.5138, -0.07029, 0.855, 0.5138, -0.07029, 0.855, -0.005584, -0.06725, 0.9977, -0.005584, -0.06725, 0.9977, -0.005584, -0.06725, 0.9977, -0.9998, 0.01506, 0.008854, -0.9999, 0.01484, 0.008452, -0.9998, 0.01506, 0.008974, -0.01843, 0.06496, -0.9977, -0.01774, 0.06551, -0.9977, -0.01793, 0.06533, -0.9977, 0.9999, -0.01588, -0.006111, 0.9999, -0.01528, -0.005079, 0.9999, -0.0155, -0.00527, 0.9784, 0.01153, 0.2064, 0.9784, 0.01153, 0.2064, 0.9784, 0.01153, 0.2064, -0.7619, 0.0, -0.6477, -0.7619, 0.0, -0.6477, -0.7619, 0.0, -0.6477, -0.7619, 0.0, -0.6477, 0.0, 0.0, -1.0, 0.0, 0.0, -1.0, 0.0, 0.0, -1.0, 0.0, 0.0, -1.0])] * 3)])
me_trunk2_cube_002 = bpy.data.meshes.new('Trunk2_Cube.002')
me_trunk2_cube_002.from_pydata([(-0.8537, -8.172, 0.2925), (-0.8855, -4.591, -0.6812), (-0.8537, -8.172, -0.6583), (0.09708, -8.172, -0.6583), (0.1821, -5.621, -0.6812), (0.09708, -8.172, 0.2925), (-0.8811, -4.712, 0.3904), (-0.8855, 5.266, -0.6812), (0.1821, 5.362, -0.316), (0.1821, 5.362, -0.6812), (0.1821, 2.28, 0.3864), (0.1821, 2.959, -0.6812), (0.2186, 2.901, 0.2313), (0.1821, 3.233, 0.3864), (0.1821, 4.676, -0.3508), (0.1821, 5.362, -0.02033), (-0.8718, 2.41, 0.3986), (-0.8855, 3.168, 0.3864), (0.07671, 5.235, 0.3864), (-0.8855, 5.362, 0.3864), (0.1506, 5.282, -0.1682), (0.1821, 4.676, -0.4986), (-0.8855, 5.362, 0.162), (-0.8855, 5.362, -0.2496), (0.1821, 3.991, -0.6812), (-0.874, 0.693, 0.3966), (0.2, 0.7606, -0.7125), (0.1821, 0.4424, 0.4527), (-0.8748, 0.1149, 0.3959), (0.1643, 0.1596, 0.3645), (-0.8353, 0.3783, 0.3628), (-0.8387, 0.2421, -0.6077), (-0.8855, 0.004852, -0.6812), (0.1821, 0.3121, -0.6812), (0.1359, 0.4869, -0.6123), (0.1821, -0.1138, 0.3864), (-0.8855, 0.5231, -0.6812), (0.1908, 0.4647, -0.113), (-0.9038, -1.778, 0.2836), (-0.9121, -1.68, -0.7914), (0.1555, -1.391, -0.7914), (0.09747, -5.893, 0.3115), (0.004355, -4.804, 0.1157), (0.1555, -1.746, 0.2762), (-0.4383, -4.758, 0.3856), (-0.8855, 2.895, -0.6812), (-0.8855, 2.607, -0.4954), (-0.5059, 1.389, -0.6812), (-0.7642, 1.709, -0.6382)], [], [(0, 1, 2), (1, 3, 2), (4, 5, 3), (5, 6, 0), (3, 0, 2), (7, 8, 9), (10, 11, 12), (12, 11, 13), (14, 15, 13), (16, 10, 12), (12, 13, 17), (17, 16, 12), (17, 18, 19), (20, 21, 8), (22, 18, 15), (22, 15, 23), (15, 14, 20), (21, 9, 8), (20, 14, 21), (14, 24, 21), (23, 20, 8), (20, 23, 15), (25, 10, 16), (22, 23, 25), (24, 11, 7), (26, 10, 27), (28, 29, 30), (28, 31, 32), (33, 31, 34), (33, 29, 35), (30, 27, 25), (30, 36, 31), (34, 36, 26), (37, 29, 34), (28, 35, 29), (28, 30, 31), (33, 32, 31), (33, 34, 29), (30, 29, 27), (30, 25, 36), (34, 31, 36), (26, 37, 34), (1, 38, 39), (1, 40, 4), (41, 4, 42), (43, 38, 44), (43, 28, 38), (38, 32, 39), (40, 32, 33), (43, 33, 35), (43, 42, 40), (42, 44, 41), (41, 44, 6), (0, 6, 1), (1, 4, 3), (4, 41, 5), (5, 41, 6), (3, 5, 0), (7, 23, 8), (18, 13, 15), (13, 11, 14), (11, 24, 14), (17, 13, 18), (22, 19, 18), (21, 24, 9), (25, 27, 10), (7, 45, 46, 23), (36, 25, 23, 46), (25, 16, 22), (16, 17, 22), (17, 19, 22), (11, 26, 36, 47), (36, 48, 45, 47), (7, 9, 24), (26, 11, 10), (37, 27, 29), (26, 27, 37), (1, 6, 38), (1, 39, 40), (38, 6, 44), (44, 42, 43), (43, 35, 28), (38, 28, 32), (40, 39, 32), (43, 40, 33), (42, 4, 40), (46, 45, 48, 36), (47, 45, 7, 11)])
me_trunk2_cube_002.polygons.foreach_set('use_smooth', [True] * 88)
_k = set([(0, 2), (0, 5), (0, 6), (1, 2), (1, 4), (1, 39), (1, 40), (2, 3), (3, 4), (3, 5), (4, 5), (4, 40), (4, 41), (4, 42), (5, 6), (5, 41), (6, 38), (6, 41), (6, 44), (7, 8), (7, 9), (7, 23), (7, 45), (8, 9), (8, 20), (8, 21), (8, 23), (9, 24), (10, 11), (10, 12), (10, 16), (10, 25), (10, 27), (11, 12), (11, 13), (11, 24), (11, 26), (11, 47), (12, 13), (12, 16), (12, 17), (13, 15), (13, 17), (13, 18), (14, 15), (14, 20), (14, 21), (15, 18), (15, 20), (15, 22), (15, 23), (16, 17), (16, 22), (16, 25), (17, 19), (17, 22), (18, 19), (18, 22), (19, 22), (20, 21), (20, 23), (22, 23), (22, 25), (25, 27), (25, 30), (25, 36), (26, 34), (26, 36), (26, 37), (27, 29), (27, 30), (27, 37), (28, 29), (28, 30), (28, 31), (28, 32), (28, 35), (28, 38), (28, 43), (29, 30), (29, 33), (29, 34), (29, 35), (29, 37), (30, 31), (30, 36), (31, 32), (31, 33), (31, 34), (31, 36), (32, 33), (32, 39), (33, 34), (33, 35), (33, 40), (34, 36), (35, 43), (36, 46), (36, 47), (36, 48), (38, 39), (38, 43), (39, 40), (40, 42), (40, 43), (41, 42), (41, 44), (42, 43), (42, 44), (43, 44), (45, 46), (45, 47), (45, 48)])
me_trunk2_cube_002.attributes.new('sharp_edge', 'BOOLEAN', 'EDGE').data.foreach_set('value', [ (min(e.vertices), max(e.vertices)) in _k for e in me_trunk2_cube_002.edges])
_uv = me_trunk2_cube_002.uv_layers.new(name='UVMap')
_uv.uv.foreach_set('vector', [0.8283, 0.9304, 0.9376, 0.9429, 0.8285, 0.9472, 0.6887, 0.9464, 0.6831, 0.9637, 0.6835, 0.9469, 0.936, 0.9048, 0.8288, 0.9268, 0.8283, 0.91, 0.8205, 0.9651, 0.8157, 0.9478, 0.8205, 0.9483, 0.6831, 0.9461, 0.7007, 0.9293, 0.7007, 0.9461, 0.8086, 0.9285, 0.8153, 0.9474, 0.8086, 0.9474, 0.933, 0.9461, 0.933, 0.965, 0.8283, 0.9536, 0.7025, 0.9454, 0.8086, 0.93, 0.8086, 0.9489, 0.9385, 0.9106, 0.9395, 0.9165, 0.9364, 0.9237, 0.9417, 0.9643, 0.9389, 0.9459, 0.9417, 0.9448, 0.9389, 0.9646, 0.9362, 0.9635, 0.9389, 0.9448, 0.954, 0.9434, 0.9529, 0.9432, 0.954, 0.9238, 0.9395, 0.9237, 0.9425, 0.9066, 0.9427, 0.9237, 0.9393, 0.9139, 0.9385, 0.908, 0.9395, 0.9112, 0.8242, 0.9285, 0.8283, 0.9455, 0.8208, 0.9474, 0.8242, 0.9285, 0.8208, 0.9474, 0.8166, 0.9285, 0.8208, 0.9474, 0.8147, 0.9474, 0.8181, 0.9468, 0.9385, 0.908, 0.9395, 0.9048, 0.9395, 0.9112, 0.9393, 0.9139, 0.9385, 0.9106, 0.9385, 0.908, 0.9385, 0.9106, 0.9375, 0.9048, 0.9385, 0.908, 0.8166, 0.9285, 0.8181, 0.9468, 0.8153, 0.9474, 0.8181, 0.9468, 0.8166, 0.9285, 0.8208, 0.9474, 0.943, 0.9234, 0.9455, 0.9048, 0.9455, 0.9234, 0.6955, 0.9611, 0.6954, 0.9538, 0.7024, 0.9652, 0.8227, 0.9477, 0.8242, 0.9477, 0.8205, 0.9665, 0.9362, 0.9655, 0.933, 0.9461, 0.9356, 0.9448, 0.8087, 0.9094, 0.8279, 0.91, 0.8094, 0.91, 0.8087, 0.9094, 0.8094, 0.9272, 0.8086, 0.9285, 0.8283, 0.9285, 0.8094, 0.9272, 0.8274, 0.9273, 0.9529, 0.9257, 0.9529, 0.9442, 0.9526, 0.9446, 0.6843, 0.9279, 0.8085, 0.93, 0.6836, 0.9285, 0.6843, 0.9279, 0.6831, 0.9095, 0.684, 0.9108, 0.702, 0.9104, 0.6831, 0.9095, 0.8086, 0.9094, 0.8086, 0.92, 0.8082, 0.9285, 0.702, 0.9104, 0.8087, 0.9479, 0.809, 0.9666, 0.8086, 0.9663, 0.8087, 0.9094, 0.8094, 0.91, 0.8094, 0.9272, 0.8283, 0.9285, 0.8086, 0.9285, 0.8094, 0.9272, 0.8283, 0.9285, 0.8274, 0.9273, 0.8279, 0.91, 0.6843, 0.9279, 0.8082, 0.9285, 0.8085, 0.93, 0.6843, 0.9279, 0.6836, 0.9285, 0.6831, 0.9095, 0.702, 0.9104, 0.684, 0.9108, 0.6831, 0.9095, 0.8086, 0.9094, 0.8086, 0.92, 0.702, 0.9104, 0.9376, 0.9429, 0.9416, 0.9258, 0.9419, 0.9448, 0.6887, 0.9464, 0.6931, 0.965, 0.6868, 0.9653, 0.9443, 0.9605, 0.9522, 0.9446, 0.9477, 0.9584, 0.8111, 0.9661, 0.8112, 0.9474, 0.8157, 0.9556, 0.8111, 0.9661, 0.8087, 0.9479, 0.8112, 0.9474, 0.9416, 0.9258, 0.9443, 0.9429, 0.9419, 0.9448, 0.6931, 0.965, 0.6954, 0.9466, 0.6954, 0.9655, 0.9501, 0.9427, 0.9529, 0.9257, 0.9526, 0.9446, 0.9501, 0.9427, 0.9453, 0.94, 0.9504, 0.9238, 0.9477, 0.9584, 0.9522, 0.9665, 0.9443, 0.9605, 0.8172, 0.9651, 0.8157, 0.9556, 0.8157, 0.9478, 0.8283, 0.9304, 0.9373, 0.924, 0.9376, 0.9429, 0.6887, 0.9464, 0.6868, 0.9653, 0.6831, 0.9637, 0.936, 0.9048, 0.936, 0.9224, 0.8288, 0.9268, 0.8205, 0.9651, 0.8172, 0.9651, 0.8157, 0.9478, 0.6831, 0.9461, 0.6831, 0.9293, 0.7007, 0.9293, 0.8086, 0.9285, 0.8166, 0.9285, 0.8153, 0.9474, 0.9391, 0.9237, 0.9364, 0.9237, 0.9395, 0.9165, 0.9364, 0.9237, 0.936, 0.9048, 0.9385, 0.9106, 0.936, 0.9048, 0.9375, 0.9048, 0.9385, 0.9106, 0.9395, 0.9237, 0.9396, 0.9048, 0.9425, 0.9066, 0.8242, 0.9285, 0.8283, 0.9285, 0.8283, 0.9455, 0.9385, 0.908, 0.9375, 0.9048, 0.9395, 0.9048, 0.943, 0.9234, 0.9427, 0.9048, 0.9455, 0.9048, 0.6955, 0.9462, 0.6989, 0.9461, 0.6994, 0.9494, 0.6954, 0.9538, 0.7024, 0.9461, 0.7024, 0.9652, 0.6954, 0.9538, 0.6994, 0.9494, 0.7024, 0.9652, 0.6999, 0.9652, 0.6955, 0.9611, 0.6999, 0.9652, 0.6988, 0.965, 0.6955, 0.9611, 0.6988, 0.965, 0.6956, 0.9651, 0.6955, 0.9611, 0.8242, 0.9477, 0.8274, 0.9474, 0.8274, 0.9666, 0.8263, 0.9599, 0.8274, 0.9666, 0.8258, 0.9645, 0.8239, 0.9666, 0.8263, 0.9599, 0.8205, 0.9665, 0.8207, 0.9476, 0.8227, 0.9477, 0.9362, 0.9655, 0.933, 0.965, 0.933, 0.9461, 0.9361, 0.9548, 0.9356, 0.9448, 0.9362, 0.9464, 0.9362, 0.9655, 0.9356, 0.9448, 0.9361, 0.9548, 0.9376, 0.9429, 0.9373, 0.924, 0.9416, 0.9258, 0.6887, 0.9464, 0.6932, 0.9461, 0.6931, 0.965, 0.8112, 0.9474, 0.8157, 0.9478, 0.8157, 0.9556, 0.9489, 0.9153, 0.9455, 0.9067, 0.9489, 0.9048, 0.8111, 0.9661, 0.809, 0.9666, 0.8087, 0.9479, 0.9416, 0.9258, 0.9443, 0.9238, 0.9443, 0.9429, 0.6931, 0.965, 0.6932, 0.9461, 0.6954, 0.9466, 0.9501, 0.9427, 0.9504, 0.9238, 0.9529, 0.9257, 0.9453, 0.94, 0.9443, 0.9258, 0.9504, 0.9238, 0.6994, 0.9494, 0.6989, 0.9461, 0.7007, 0.9469, 0.7024, 0.9461, 0.8263, 0.9599, 0.8239, 0.9666, 0.8205, 0.9665, 0.8242, 0.9477])
me_trunk2_cube_002.materials.append(mat_none_002)
me_trunk2_cube_002.use_remesh_preserve_volume = False
me_trunk2_cube_002.use_remesh_preserve_attributes = False
me_trunk2_cube_002.use_mirror_vertex_groups = False
me_trunk2_cube_002.update()
me_trunk2_cube_002.normals_split_custom_set([tuple(v) for v in zip(*[iter([-1.0, -0.008205, 0.002547, -0.9999, -0.01049, 0.002844, -1.0, -0.008898, 0.0, -0.001253, -0.006701, -1.0, -0.006532, -0.008172, -0.9999, 0.0, -0.006417, -1.0, 0.9994, -0.03332, 0.0, 0.9994, -0.03332, 0.0, 0.9994, -0.03332, 0.0, 0.0, -0.02828, 0.9996, 0.0, -0.02828, 0.9996, 0.0, -0.02828, 0.9996, 0.0, -1.0, 0.0, 0.0, -1.0, 0.0, 0.0, -1.0, 0.0, -0.08931, 0.996, 0.0, -0.08931, 0.996, 0.0, -0.08931, 0.996, 0.0, 0.9966, -0.06939, -0.04416, 0.9966, -0.06939, -0.04416, 0.9966, -0.06939, -0.04416, 0.9918, 0.1238, -0.03179, 0.9918, 0.1238, -0.03179, 0.9918, 0.1238, -0.03179, 1.0, 6.571e-09, 0.0, 1.0, 1.517e-08, 0.0, 1.0, -4.434e-09, 0.0, 0.04089, 0.2395, 0.97, 0.04089, 0.2395, 0.97, 0.04089, 0.2395, 0.97, 0.02567, -0.4213, 0.9066, 0.02567, -0.4213, 0.9066, 0.02567, -0.4213, 0.9066, 0.1435, 0.01845, 0.9895, 0.1435, 0.01845, 0.9895, 0.1435, 0.01845, 0.9895, -2.937e-08, 0.0, 1.0, 1e-08, 0.0, 1.0, 3.529e-08, 0.0, 1.0, 0.9819, -0.04869, 0.1828, 0.9819, -0.04869, 0.1828, 0.9819, -0.04869, 0.1828, 0.05282, 0.9495, 0.3093, 0.05282, 0.9495, 0.3093, 0.05282, 0.9495, 0.3093, 0.0, 1.0, 0.0, 0.0, 1.0, 0.0, 0.0, 1.0, 0.0, 0.9525, 0.1322, -0.2744, 0.9525, 0.1322, -0.2744, 0.9525, 0.1322, -0.2744, 1.0, 0.0, 0.0, 1.0, 0.0, 0.0, 1.0, 0.0, 0.0, 0.9987, 0.05191, 0.0, 0.9987, 0.05191, 0.0, 0.9987, 0.05191, 0.0, 1.0, 6.571e-09, 0.0, 1.0, 0.0, 0.0, 1.0, 0.0, 0.0, 0.02986, 0.8766, 0.4804, 0.02986, 0.8766, 0.4804, 0.02986, 0.8766, 0.4804, 0.1053, 0.8652, -0.4903, 0.1053, 0.8652, -0.4903, 0.1053, 0.8652, -0.4903, 0.01137, -0.001162, 0.9999, 0.01137, -0.001162, 0.9999, 0.01137, -0.001162, 0.9999, -1.0, -0.002461, 0.0, -1.0, -0.001039, 0.00668, -1.0, -0.002101, 0.002993, 0.0, 0.0, -1.0, 0.0, 0.0, -1.0, 0.0, 0.0, -1.0, 1.0, 0.003449, 0.006246, 0.9999, 0.001738, 0.01384, 0.9999, -2.933e-05, 0.01536, 0.02477, 0.1212, 0.9923, 0.02477, 0.1212, 0.9923, 0.02477, 0.1212, 0.9923, -0.9804, 0.1968, -0.01034, -0.9804, 0.1968, -0.01034, -0.9804, 0.1968, -0.01034, -0.0909, 0.3443, -0.9345, -0.0909, 0.3443, -0.9345, -0.0909, 0.3443, -0.9345, 0.9974, 0.06731, 0.02685, 0.9974, 0.06731, 0.02685, 0.9974, 0.06731, 0.02685, -0.08014, -0.1163, 0.99, -0.08014, -0.1163, 0.99, -0.08014, -0.1163, 0.99, -0.9871, -0.1579, 0.02563, -0.9871, -0.1579, 0.02563, -0.9871, -0.1579, 0.02563, 0.05048, -0.3536, -0.934, 0.05048, -0.3536, -0.934, 0.05048, -0.3536, -0.934, 0.9567, -0.2666, -0.117, 0.9568, -0.2662, -0.117, 0.9566, -0.2667, -0.117, 0.0266, 0.08152, 0.9963, 0.0266, 0.08152, 0.9963, 0.0266, 0.08152, 0.9963, -0.9891, 0.1463, -0.01706, -0.9891, 0.1463, -0.01706, -0.9891, 0.1463, -0.01706, -0.08946, 0.3109, -0.9462, -0.08946, 0.3109, -0.9462, -0.08946, 0.3109, -0.9462, 0.9703, 0.2365, 0.05107, 0.9703, 0.2365, 0.05107, 0.9703, 0.2365, 0.05107, -0.06581, -0.293, 0.9538, -0.06581, -0.293, 0.9538, -0.06581, -0.293, 0.9538, -0.9916, -0.1254, 0.03035, -0.9916, -0.1254, 0.03035, -0.9916, -0.1254, 0.03035, 0.05667, -0.2438, -0.9682, 0.05667, -0.2438, -0.9682, 0.05667, -0.2438, -0.9682, 0.9566, -0.2668, -0.117, 0.9567, -0.2666, -0.117, 0.9566, -0.2667, -0.117, -0.9999, -0.01049, 0.002844, -1.0, -0.007885, 0.00405, -0.9999, -0.008874, 0.006906, -0.02526, -0.02619, -0.9993, -0.02526, -0.02619, -0.9993, -0.02526, -0.02619, -0.9993, 0.9881, 0.1048, 0.113, 0.9881, 0.1048, 0.113, 0.9881, 0.1048, 0.113, 0.005875, 0.03512, 0.9994, 0.01238, 0.03612, 0.9993, 0.007757, 0.0354, 0.9993, 0.008673, -0.05939, 0.9982, 0.008673, -0.05939, 0.9982, 0.008673, -0.05939, 0.9982, -0.9998, 0.01506, 0.008854, -0.9998, 0.01506, 0.008974, -0.9998, 0.01518, 0.009081, -0.01843, 0.06496, -0.9977, -0.01793, 0.06533, -0.9977, -0.01865, 0.06483, -0.9977, 0.9999, -0.01588, -0.006111, 0.9999, -0.0155, -0.00527, 0.9999, -0.01586, -0.006327, 0.9987, -0.04853, -0.01613, 0.9987, -0.04853, -0.01613, 0.9987, -0.04853, -0.01613, 0.5253, 0.194, 0.8285, 0.5253, 0.194, 0.8285, 0.5253, 0.194, 0.8285, 0.004297, -0.06312, 0.998, 0.004297, -0.06312, 0.998, 0.004297, -0.06312, 0.998, -1.0, -0.008205, 0.002547, -1.0, -0.007839, 0.003305, -0.9999, -0.01049, 0.002844, -0.001253, -0.006701, -1.0, -0.008414, -0.008726, -0.9999, -0.006532, -0.008172, -0.9999, 0.9964, -0.0008754, 0.08473, 0.9964, -0.0008754, 0.08473, 0.9964, -0.0008754, 0.08473, 0.07039, -0.008325, 0.9975, 0.07039, -0.008325, 0.9975, 0.07039, -0.008325, 0.9975, 0.0, -1.0, 0.0, 0.0, -1.0, 0.0, 0.0, -1.0, 0.0, -0.01346, 0.9762, -0.2165, -0.01346, 0.9762, -0.2165, -0.01346, 0.9762, -0.2165, 0.9628, 0.05069, 0.2653, 0.9628, 0.05069, 0.2653, 0.9628, 0.05069, 0.2653, 1.0, -4.434e-09, 0.0, 1.0, -7.318e-09, 0.0, 1.0, 6.571e-09, 0.0, 1.0, -7.318e-09, 0.0, 1.0, 0.0, 0.0, 1.0, 6.571e-09, 0.0, -2.937e-08, 0.0, 1.0, -5.558e-08, 0.0, 1.0, 1e-08, 0.0, 1.0, 0.1305, 0.9914, 0.0, 0.1305, 0.9914, 0.0, 0.1305, 0.9914, 0.0, 1.0, 0.0, 0.0, 1.0, 0.0, 0.0, 1.0, 0.0, 0.0, -0.04446, 0.03599, 0.9984, -0.04446, 0.03599, 0.9984, -0.04446, 0.03599, 0.9984, -1.0, 3.71e-08, 0.0, -1.0, 3.71e-08, 0.0, -1.0, -0.0002543, 0.002473, -1.0, -0.001039, 0.00668, -0.9999, -0.0009643, 0.01081, -1.0, -0.002101, 0.002993, -1.0, -0.001039, 0.00668, -1.0, -0.0002543, 0.002473, -0.9973, 0.001209, 0.0729, -0.9973, 0.001209, 0.0729, -0.9973, 0.001209, 0.0729, -0.9785, -0.021, -0.2053, -0.9785, -0.021, -0.2053, -0.9785, -0.021, -0.2053, -1.0, 0.0, 0.0, -1.0, 0.0, 0.0, -1.0, 0.0, 0.0, -0.03184, 0.01396, -0.9994, -0.03184, 0.01396, -0.9994, -0.03184, 0.01396, -0.9994, -0.03184, 0.01396, -0.9994, -0.1644, 0.0, -0.9864, -0.1644, 0.0, -0.9864, -0.1644, 0.0, -0.9864, -0.1644, 0.0, -0.9864, 0.0, 0.0, -1.0, 0.0, 0.0, -1.0, 0.0, 0.0, -1.0, 1.0, 0.003449, 0.006246, 1.0, 0.008047, 0.005121, 0.9999, 0.001738, 0.01384, 0.9977, -0.06692, 0.01261, 0.9977, -0.06692, 0.01261, 0.9977, -0.06692, 0.01261, 1.0, 0.003449, 0.006246, 0.9999, -2.933e-05, 0.01536, 0.9999, -0.000193, 0.01527, -0.9999, -0.01049, 0.002844, -1.0, -0.007839, 0.003305, -1.0, -0.007885, 0.00405, 0.01022, -0.03773, -0.9992, 0.01022, -0.03773, -0.9992, 0.01022, -0.03773, -0.9992, 0.01238, 0.03612, 0.9993, 0.01473, 0.0365, 0.9992, 0.007757, 0.0354, 0.9993, 0.5138, -0.07029, 0.855, 0.5138, -0.07029, 0.855, 0.5138, -0.07029, 0.855, -0.005584, -0.06725, 0.9977, -0.005584, -0.06725, 0.9977, -0.005584, -0.06725, 0.9977, -0.9998, 0.01506, 0.008854, -0.9999, 0.01484, 0.008452, -0.9998, 0.01506, 0.008974, -0.01843, 0.06496, -0.9977, -0.01774, 0.06551, -0.9977, -0.01793, 0.06533, -0.9977, 0.9999, -0.01588, -0.006111, 0.9999, -0.01528, -0.005079, 0.9999, -0.0155, -0.00527, 0.9784, 0.01153, 0.2064, 0.9784, 0.01153, 0.2064, 0.9784, 0.01153, 0.2064, -0.7619, 0.0, -0.6477, -0.7619, 0.0, -0.6477, -0.7619, 0.0, -0.6477, -0.7619, 0.0, -0.6477, 0.0, 0.0, -1.0, 0.0, 0.0, -1.0, 0.0, 0.0, -1.0, 0.0, 0.0, -1.0])] * 3)])

# ---- curves / text
cu_nurbscurve = bpy.data.curves.new('NurbsCurve', 'CURVE')
cu_nurbscurve.dimensions = '3D'
_sp = cu_nurbscurve.splines.new('NURBS'); _sp.points.add(2)
_sp.points.foreach_set('co', [-3.23, -2.003, 0.0, 1.0, -0.3971, 1.021, 0.0, 1.0, 2.613, 2.586, 0.0, 1.0])
_sp.order_u = 3
_sp.order_v = 0
cu_nurbscurve.use_path = True
cu_nurbscurve.use_path_clamp = True
cu_nurbscurve.bevel_resolution = 0
cu_nurbscurve.fill_mode = 'HALF'
cu_nurbscurve_001 = bpy.data.curves.new('NurbsCurve.001', 'CURVE')
cu_nurbscurve_001.dimensions = '3D'
_sp = cu_nurbscurve_001.splines.new('NURBS'); _sp.points.add(2)
_sp.points.foreach_set('co', [-1.085, -0.666, 0.0, 1.0, -0.3971, 1.021, 0.0, 1.0, 5.573, 3.849, 0.0, 1.0])
_sp.order_u = 3
_sp.order_v = 0
cu_nurbscurve_001.use_path = True
cu_nurbscurve_001.use_path_clamp = True
cu_nurbscurve_001.bevel_resolution = 0
cu_nurbscurve_001.fill_mode = 'HALF'

# ---- objects
ob_trunk2_cube = bpy.data.objects.new('Trunk2_Cube', me_trunk2_cube)
ob_nurbscurve = bpy.data.objects.new('NurbsCurve', cu_nurbscurve)
ob_lamp = bpy.data.objects.new('Lamp', light_lamp)
ob_plane = bpy.data.objects.new('Plane', me_plane_001)
ob_nurbscurve_001 = bpy.data.objects.new('NurbsCurve.001', cu_nurbscurve_001)
ob_trunk2_cube_001 = bpy.data.objects.new('Trunk2_Cube.001', me_trunk2_cube_001)
ob_trunk2_cube_002 = bpy.data.objects.new('Trunk2_Cube.002', me_trunk2_cube_002)

# ---- transforms, parenting, visibility, modifiers, constraints
ob_trunk2_cube.location = (-3.578, 1.04, 0.866)
ob_trunk2_cube.rotation_euler = (1.571, 0.5551, -0.07923)
ob_trunk2_cube.scale = (0.2227, 0.2227, 0.2227)
ob_trunk2_cube.lineart.crease_threshold = 0.0
ob_nurbscurve.location = (2.99, 2.344, 3.517)
ob_nurbscurve.rotation_euler = (0.0, -0.0, 1.014)
ob_nurbscurve.scale = (0.6621, 0.6621, 0.6621)
ob_nurbscurve.lineart.crease_threshold = 0.0
ob_lamp.location = (4.076, 1.005, 5.904)
ob_lamp.rotation_euler = (0.6503, 0.05522, 1.866)
ob_lamp.lock_rotations_4d = False
ob_lamp.empty_display_type = 'ARROWS'
ob_lamp.color = (0.0, 0.0, 0.0, 0.0)
ob_lamp.lineart.crease_threshold = 0.0
ob_plane.location = (0.1112, 5.4, 3.517)
ob_plane.rotation_euler = (0.0, -0.9784, -0.8346)
ob_plane.scale = (1.177, 1.0, 1.084)
ob_plane.lineart.crease_threshold = 0.0
_m = ob_plane.modifiers.new('Curve', 'CURVE')
_m.object = ob_nurbscurve
ob_nurbscurve_001.location = (5.671, -2.343, 6.226)
ob_nurbscurve_001.rotation_euler = (2.009, 0.509, -1.106)
ob_nurbscurve_001.scale = (0.6621, 0.6621, 0.6621)
ob_nurbscurve_001.lineart.crease_threshold = 0.0
ob_trunk2_cube_001.location = (-3.414, 3.104, 0.866)
ob_trunk2_cube_001.rotation_euler = (1.571, 0.5551, -0.07923)
ob_trunk2_cube_001.scale = (0.2227, 0.2227, 0.2227)
ob_trunk2_cube_001.lineart.crease_threshold = 0.0
ob_trunk2_cube_002.location = (-2.943, 1.653, 1.889)
ob_trunk2_cube_002.rotation_euler = (3.165, 2.006, 0.06551)
ob_trunk2_cube_002.scale = (0.2564, 0.2259, 0.3534)
ob_trunk2_cube_002.lineart.crease_threshold = 0.0

# ---- collection membership
col_collection_1.objects.link(ob_trunk2_cube)
col_collection_1.objects.link(ob_nurbscurve)
col_collection_1.objects.link(ob_lamp)
col_collection_1.objects.link(ob_plane)
col_collection_1.objects.link(ob_nurbscurve_001)
col_collection_1.objects.link(ob_trunk2_cube_001)
col_collection_1.objects.link(ob_trunk2_cube_002)

# ---- scene / render settings (as saved in the file)
scene.frame_start = 1; scene.frame_end = 250; scene.frame_set(1)
scene.render.engine = 'BLENDER_EEVEE_NEXT'
scene.render.resolution_percentage = 50
scene.render.dither_intensity = 0.0
scene.cycles.use_denoising = False
scene.cycles.samples = 128
scene.cycles.sampling_pattern = 'TABULATED_SOBOL'
scene.cycles.use_adaptive_sampling = False
scene.cycles.use_light_tree = False
scene.cycles.blur_glossy = 0.0
scene.cycles.sample_clamp_indirect = 0.0
scene.view_settings.view_transform = 'Standard'
bpy.context.view_layer.update()

# ---- added for rendering (the .blend has no active camera): camera
cam_auto = bpy.data.cameras.new('AutoCamera')
cam_auto.lens = 50.0
cam_auto.sensor_width = 36.0
cam_auto.clip_end = 1000.0
ob_auto_camera = bpy.data.objects.new('AutoCamera', cam_auto)
scene.collection.objects.link(ob_auto_camera)
ob_auto_camera.location = (25.7155, -30.6934, 24.3198)
ob_auto_camera.rotation_euler = (1.09748, -7.21219e-08, 0.694738)
scene.camera = ob_auto_camera
bpy.context.view_layer.update()
